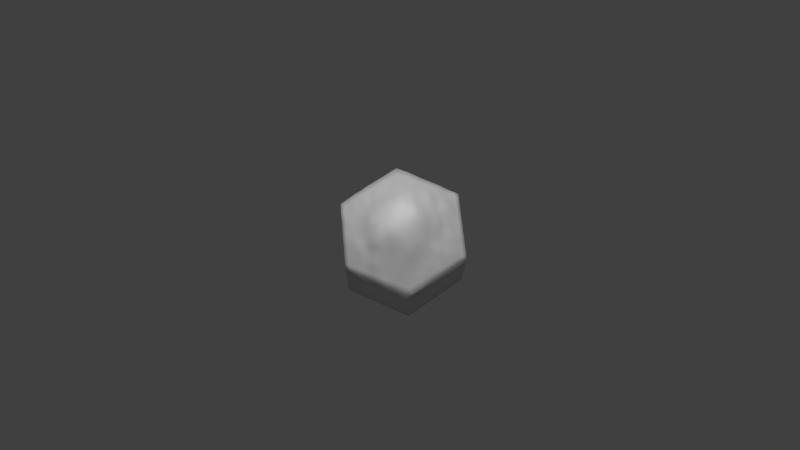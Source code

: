 # Source: hill1_hexagon.blend  (saved by Blender 2.70.0; exported with 4.5.12 LTS)
import bpy
from mathutils import Matrix  # noqa: F401  (used for matrix-valued properties, if any)

bpy.ops.wm.read_factory_settings(use_empty=True)
scene = bpy.context.scene
scene.name = 'Scene'

# ---- collections
col_collection_1 = bpy.data.collections.new('Collection 1'); scene.collection.children.link(col_collection_1)

# ---- materials (node trees are filled in below, after node groups)
mat_material = bpy.data.materials.new('Material')
mat_material.alpha_threshold = 0.0
mat_material.use_transparent_shadow = False
mat_material.roughness = 0.5
mat_material.specular_intensity = 0.2083
mat_material.line_color = (0.0, 0.0, 0.0, 1.0)

# ---- material node trees

# ---- world
world_world = bpy.data.worlds.new('World'); scene.world = world_world
world_world.color = (0.05088, 0.05088, 0.05088)
world_world.use_sun_shadow = False
world_world.sun_shadow_jitter_overblur = 0.0
world_world.cycles.sampling_method = 'MANUAL'
world_world.cycles.sample_map_resolution = 256

# ---- cameras
cam_camera = bpy.data.cameras.new('Camera')
cam_camera.clip_end = 100.0
cam_camera.lens = 35.0
cam_camera.sensor_width = 32.0
cam_camera.sensor_height = 18.0
cam_camera.ortho_scale = 7.314
cam_camera.dof.focus_distance = 0.0
cam_camera.dof.aperture_fstop = 128.0

# ---- lights
light_lamp = bpy.data.lights.new('Lamp', 'POINT')
light_lamp.transmission_factor = 0.0
light_lamp.cutoff_distance = 30.0
light_lamp.energy = 100.0
light_lamp.shadow_buffer_clip_start = 1.001
light_lamp.shadow_soft_size = 0.1
light_lamp.shadow_maximum_resolution = 0.006
light_lamp.use_absolute_resolution = True
light_lamp.cycles.use_multiple_importance_sampling = False

# ---- meshes
me_circle = bpy.data.meshes.new('Circle')
me_circle.from_pydata([(0.0, 1.0, 0.0), (-0.866, 0.5, 0.0), (-0.866, -0.5, 0.0), (8.742e-08, -1.0, 0.0), (0.868, -0.5011, -0.001751), (0.866, 0.5, 0.0), (-2.392e-05, 1.0, 1.0), (-0.866, 0.5, 1.0), (-0.8683, -0.5011, 1.008), (-3.632e-05, -1.0, 1.003), (0.8663, -0.5001, 1.003), (0.8671, 0.5004, 1.01), (-0.4337, 0.7509, 1.009), (-0.8669, -0.0001338, 1.007), (-0.4339, -0.7517, 1.017), (0.4351, -0.7539, 1.018), (0.8702, 0.0002238, 1.033), (0.4357, 0.7538, 1.022), (0.0004803, -0.005243, 1.351), (0.4435, -0.000362, 1.215), (-0.4385, -0.003028, 1.144), (-0.2188, 0.8789, 1.015), (-0.8666, 0.2501, 1.003), (-0.6506, -0.6265, 1.015), (0.2166, -0.8759, 1.009), (0.8683, -0.2501, 1.018), (0.6531, 0.6295, 1.029), (-0.00115, -0.5096, 1.173), (-0.65, 0.6256, 1.006), (-0.8664, -0.2501, 1.005), (-0.2184, -0.8788, 1.018), (0.6522, -0.6292, 1.021), (0.8697, 0.2503, 1.03), (0.2166, 0.8752, 1.003), (0.0005643, 0.5031, 1.124), (0.6551, 0.0004565, 1.086), (0.2256, -0.00245, 1.334), (0.4395, 0.3774, 1.129), (0.4368, -0.3786, 1.105), (-0.2233, -0.0058, 1.299), (-0.6521, -0.0009447, 1.063), (-0.4355, 0.3764, 1.087), (-0.4368, -0.3799, 1.137), (0.6522, -0.3133, 1.046), (-0.2208, -0.4462, 1.181), (0.6549, 0.3137, 1.099), (0.2211, 0.4405, 1.13), (0.2187, -0.4455, 1.167), (-0.2183, 0.4399, 1.096), (-0.6508, 0.3131, 1.031), (-0.6525, -0.3141, 1.076), (-0.1091, 0.9389, 1.006), (-0.8661, 0.3751, 1.001), (-0.7582, -0.5628, 1.004), (0.1082, -0.938, 1.006), (0.8703, -0.3758, 1.018), (0.7592, 0.5636, 1.016), (-0.0002601, -0.753, 1.06), (-0.7581, 0.5629, 1.004), (-0.8668, -0.3754, 1.004), (-0.109, -0.9402, 1.013), (0.7588, -0.5629, 1.01), (0.8703, 0.3758, 1.028), (0.1082, 0.9375, 1.001), (-0.0002216, 0.7509, 1.027), (0.7635, 0.0003691, 1.06), (0.114, -0.003632, 1.36), (0.4364, 0.5648, 1.077), (0.4405, -0.1906, 1.195), (-0.1121, -0.006004, 1.339), (-0.7603, -0.0004798, 1.024), (-0.4355, 0.566, 1.04), (-0.4386, -0.1925, 1.148), (-0.3253, 0.8132, 1.008), (-0.8669, 0.125, 1.005), (-0.5426, -0.6897, 1.021), (0.3257, -0.8148, 1.016), (0.8675, -0.1249, 1.02), (0.5427, 0.6886, 1.017), (-0.001932, -0.2623, 1.338), (-0.5429, 0.6899, 1.015), (-0.8662, -0.1251, 1.004), (-0.3252, -0.8136, 1.013), (0.5419, -0.6885, 1.013), (0.8689, 0.1253, 1.029), (0.3273, 0.8165, 1.017), (0.00193, 0.2523, 1.253), (0.5495, 0.0002665, 1.146), (0.3359, -0.001314, 1.286), (0.4439, 0.1899, 1.218), (0.4343, -0.5648, 1.051), (-0.3319, -0.00442, 1.223), (-0.5454, -0.001834, 1.094), (-0.4368, 0.1872, 1.094), (-0.4358, -0.5669, 1.084), (0.7609, -0.2815, 1.031), (0.5448, -0.3456, 1.071), (0.654, -0.1566, 1.077), (0.6513, -0.4697, 1.038), (-0.1116, -0.4788, 1.204), (-0.3292, -0.4131, 1.146), (-0.2244, -0.23, 1.292), (-0.2187, -0.6613, 1.076), (0.7645, 0.2819, 1.071), (0.5471, 0.3455, 1.101), (0.6525, 0.4698, 1.052), (0.6561, 0.1572, 1.112), (0.3309, 0.409, 1.138), (0.1109, 0.4718, 1.131), (0.2183, 0.6583, 1.047), (0.2255, 0.2214, 1.26), (0.3281, -0.4121, 1.14), (0.1089, -0.4781, 1.175), (0.2224, -0.2278, 1.275), (0.2177, -0.6611, 1.059), (-0.1089, 0.4718, 1.123), (-0.3271, 0.408, 1.084), (-0.2179, 0.6586, 1.04), (-0.2204, 0.2197, 1.205), (-0.543, 0.3446, 1.06), (-0.7595, 0.2816, 1.019), (-0.6518, 0.4721, 1.04), (-0.6515, 0.1561, 1.057), (-0.5441, -0.3465, 1.078), (-0.7608, -0.2818, 1.036), (-0.6525, -0.1577, 1.055), (-0.6506, -0.4697, 1.032), (0.7593, -0.4224, 1.018), (-0.1091, -0.7067, 1.059), (0.7636, 0.1411, 1.069), (0.3366, 0.2059, 1.259), (0.3258, -0.6126, 1.062), (-0.1101, 0.2363, 1.24), (-0.544, 0.1716, 1.06), (-0.544, -0.5194, 1.058), (0.7621, -0.1407, 1.05), (0.5475, -0.1732, 1.125), (0.5427, -0.5171, 1.061), (-0.1144, -0.2471, 1.328), (-0.3318, -0.2109, 1.217), (-0.3275, -0.6143, 1.073), (0.7621, 0.4235, 1.043), (0.5452, 0.5184, 1.065), (0.5494, 0.1735, 1.15), (0.3275, 0.6117, 1.055), (0.1094, 0.7053, 1.04), (0.1142, 0.2371, 1.276), (0.3321, -0.2087, 1.223), (0.1113, -0.2461, 1.322), (0.1083, -0.7066, 1.048), (-0.1089, 0.7045, 1.032), (-0.3262, 0.6115, 1.046), (-0.3292, 0.2033, 1.15), (-0.5428, 0.5177, 1.035), (-0.7596, 0.4232, 1.016), (-0.7618, 0.1407, 1.03), (-0.5455, -0.1748, 1.103), (-0.7596, -0.1412, 1.023), (-0.7594, -0.4227, 1.015), (-0.0542, 0.9688, 1.001), (-0.8661, 0.4375, 1.001), (-0.8139, -0.5322, 1.008), (0.05409, -0.9691, 1.004), (0.868, -0.438, 1.009), (0.813, 0.5316, 1.012), (-0.0003595, -0.8772, 1.017), (-0.812, 0.5313, 1.001), (-0.8683, -0.4386, 1.009), (-0.05435, -0.9698, 1.006), (0.8125, -0.5314, 1.006), (0.8683, 0.4384, 1.018), (0.05408, 0.9688, 1.001), (-0.0002357, 0.8753, 1.007), (0.8181, 0.0002997, 1.049), (0.05735, -0.004427, 1.359), (0.4354, 0.6586, 1.036), (0.4425, -0.09567, 1.216), (-0.05601, -0.005769, 1.345), (-0.814, -0.0003118, 1.016), (-0.4356, 0.6601, 1.028), (-0.4391, -0.09813, 1.164), (-0.3794, 0.7818, 1.008), (-0.8665, 0.06243, 1.004), (-0.4881, -0.7205, 1.017), (0.3797, -0.7832, 1.014), (0.8685, -0.06233, 1.026), (0.489, 0.7208, 1.018), (-0.001384, -0.1349, 1.361), (-0.4887, 0.721, 1.014), (-0.8665, -0.06263, 1.005), (-0.3793, -0.7823, 1.014), (0.4893, -0.7226, 1.019), (0.87, 0.06276, 1.033), (0.3826, 0.787, 1.024), (0.002097, 0.1246, 1.325), (0.4966, 7.16e-06, 1.183), (0.39, -0.0008076, 1.253), (0.444, 0.09497, 1.216), (0.4344, -0.6588, 1.025), (-0.3852, -0.003695, 1.176), (-0.492, -0.002423, 1.127), (-0.4377, 0.09226, 1.128), (-0.4355, -0.6604, 1.044), (0.8163, -0.2658, 1.031), (0.4909, -0.362, 1.087), (0.6546, -0.07808, 1.091), (0.6514, -0.3915, 1.047), (-0.05639, -0.4944, 1.192), (-0.3831, -0.3965, 1.146), (-0.2256, -0.1191, 1.315), (-0.2196, -0.5536, 1.138), (0.8186, 0.2661, 1.053), (0.4933, 0.3614, 1.11), (0.6533, 0.5508, 1.037), (0.6559, 0.2353, 1.12), (0.3853, 0.3932, 1.136), (0.05569, 0.4875, 1.131), (0.2179, 0.7678, 1.024), (0.2233, 0.3314, 1.192), (0.3826, -0.3954, 1.127), (0.05381, -0.494, 1.174), (0.224, -0.1153, 1.306), (0.2174, -0.5526, 1.095), (-0.05425, 0.4876, 1.125), (-0.3814, 0.3922, 1.084), (-0.2184, 0.7689, 1.027), (-0.2195, 0.3306, 1.152), (-0.4893, 0.3606, 1.081), (-0.8136, 0.2658, 1.011), (-0.6511, 0.5493, 1.021), (-0.651, 0.2345, 1.038), (-0.4904, -0.3631, 1.108), (-0.8137, -0.2659, 1.017), (-0.6521, -0.07935, 1.057), (-0.6514, -0.392, 1.055), (-0.1644, 0.9096, 1.011), (-0.8661, 0.3125, 1.001), (-0.7039, -0.594, 1.005), (0.1624, -0.9069, 1.008), (0.8705, -0.3131, 1.02), (0.7064, 0.597, 1.024), (-0.0005388, -0.6312, 1.109), (-0.7042, 0.5946, 1.007), (-0.8663, -0.3126, 1.003), (-0.1643, -0.9108, 1.019), (0.7054, -0.5959, 1.014), (0.8706, 0.3129, 1.031), (0.1623, 0.9063, 1.001), (0.0002498, 0.6268, 1.058), (0.7082, 0.0004338, 1.069), (0.17, -0.003004, 1.348), (0.4377, 0.471, 1.119), (0.4386, -0.2849, 1.146), (-0.1679, -0.006033, 1.32), (-0.7064, -0.0006918, 1.044), (-0.4348, 0.4703, 1.051), (-0.438, -0.2865, 1.142), (-0.2721, 0.846, 1.012), (-0.8674, 0.1876, 1.008), (-0.5971, -0.6589, 1.024), (0.2713, -0.8457, 1.014), (0.8685, -0.1875, 1.021), (0.598, 0.6592, 1.024), (-0.001835, -0.3887, 1.274), (-0.5961, 0.6572, 1.008), (-0.8663, -0.1876, 1.004), (-0.2721, -0.8467, 1.017), (0.5968, -0.6584, 1.018), (0.869, 0.1878, 1.028), (0.2719, 0.8459, 1.01), (0.001223, 0.3785, 1.195), (0.6023, 0.0004121, 1.11), (0.281, -0.001884, 1.313), (0.4417, 0.2838, 1.181), (0.4353, -0.4718, 1.072), (-0.2778, -0.005287, 1.263), (-0.5986, -0.001316, 1.072), (-0.4361, 0.282, 1.085), (-0.4361, -0.4732, 1.108), (0.7061, -0.2973, 1.037), (0.5985, -0.3294, 1.059), (0.6532, -0.235, 1.062), (0.6522, -0.5502, 1.03), (-0.1665, -0.4627, 1.204), (-0.275, -0.4296, 1.155), (-0.2223, -0.3382, 1.228), (-0.2184, -0.7698, 1.037), (0.7096, 0.2977, 1.088), (0.6008, 0.3296, 1.1), (0.6538, 0.392, 1.074), (0.6558, 0.07891, 1.094), (0.2761, 0.4248, 1.133), (0.1661, 0.4561, 1.13), (0.2192, 0.549, 1.09), (0.2265, 0.1101, 1.319), (0.2734, -0.4288, 1.148), (0.1638, -0.4619, 1.174), (0.2206, -0.3378, 1.233), (0.2195, -0.7723, 1.045), (-0.1636, 0.4559, 1.113), (-0.2728, 0.4239, 1.092), (-0.2176, 0.5489, 1.057), (-0.2214, 0.1072, 1.244), (-0.5968, 0.3288, 1.044), (-0.7049, 0.2974, 1.023), (-0.6517, 0.3928, 1.041), (-0.6515, 0.07756, 1.046), (-0.5982, -0.3303, 1.074), (-0.7072, -0.2979, 1.067), (-0.6531, -0.2359, 1.074), (-0.6505, -0.5482, 1.018), (0.815, -0.3991, 1.016), (0.7055, -0.4461, 1.031), (0.7596, -0.3519, 1.021), (0.7592, -0.4927, 1.016), (-0.05465, -0.73, 1.066), (-0.1638, -0.6839, 1.061), (-0.1102, -0.593, 1.135), (-0.1097, -0.8252, 1.033), (0.8168, 0.1332, 1.049), (0.71, 0.1491, 1.094), (0.764, 0.2114, 1.072), (0.7636, 0.07078, 1.062), (0.3911, 0.1981, 1.252), (0.2812, 0.2136, 1.256), (0.3334, 0.3077, 1.19), (0.337, 0.1027, 1.287), (0.3801, -0.5887, 1.057), (0.2718, -0.637, 1.057), (0.3266, -0.5125, 1.094), (0.3266, -0.7151, 1.034), (-0.05416, 0.2443, 1.246), (-0.1655, 0.2281, 1.228), (-0.1096, 0.3549, 1.181), (-0.1105, 0.1155, 1.285), (-0.4904, 0.1794, 1.076), (-0.5976, 0.1638, 1.057), (-0.5435, 0.2581, 1.054), (-0.5445, 0.08494, 1.069), (-0.4898, -0.5429, 1.073), (-0.597, -0.4941, 1.037), (-0.5435, -0.4322, 1.061), (-0.5444, -0.6063, 1.051), (0.8152, -0.1328, 1.034), (0.7079, -0.1486, 1.063), (0.7621, -0.07011, 1.055), (0.7635, -0.2111, 1.048), (0.6007, -0.1648, 1.1), (0.4941, -0.1818, 1.162), (0.5487, -0.08652, 1.138), (0.5461, -0.2595, 1.094), (0.5967, -0.493, 1.04), (0.4885, -0.5407, 1.067), (0.5435, -0.4313, 1.054), (0.5427, -0.6035, 1.041), (-0.05826, -0.2547, 1.337), (-0.1699, -0.2391, 1.32), (-0.1144, -0.128, 1.361), (-0.1129, -0.3635, 1.261), (-0.2783, -0.2204, 1.255), (-0.3853, -0.2017, 1.181), (-0.3327, -0.1083, 1.24), (-0.3306, -0.3123, 1.178), (-0.273, -0.6377, 1.073), (-0.3819, -0.591, 1.08), (-0.3283, -0.5137, 1.124), (-0.3267, -0.7147, 1.041), (0.8168, 0.3998, 1.037), (0.7072, 0.4466, 1.049), (0.7603, 0.4932, 1.025), (0.7641, 0.353, 1.058), (0.599, 0.4944, 1.054), (0.4909, 0.5417, 1.082), (0.5448, 0.6052, 1.043), (0.5458, 0.4314, 1.082), (0.6025, 0.1653, 1.125), (0.4966, 0.1816, 1.187), (0.5484, 0.2596, 1.125), (0.5497, 0.08699, 1.144), (0.382, 0.5883, 1.061), (0.2726, 0.6346, 1.05), (0.3272, 0.7141, 1.03), (0.3288, 0.5101, 1.094), (0.1641, 0.6823, 1.048), (0.05432, 0.7277, 1.03), (0.1084, 0.821, 1.011), (0.1097, 0.5881, 1.085), (0.17, 0.2293, 1.271), (0.05814, 0.2447, 1.267), (0.1124, 0.3549, 1.19), (0.1152, 0.1178, 1.337), (0.3865, -0.1996, 1.202), (0.2774, -0.2181, 1.253), (0.3347, -0.1053, 1.267), (0.33, -0.3111, 1.201), (0.1671, -0.2375, 1.303), (0.05476, -0.2543, 1.329), (0.112, -0.1252, 1.352), (0.1098, -0.3635, 1.253), (0.163, -0.6839, 1.06), (0.05397, -0.7298, 1.055), (0.1083, -0.5922, 1.105), (0.1083, -0.8219, 1.019), (-0.05449, 0.7276, 1.029), (-0.1634, 0.6816, 1.035), (-0.1093, 0.822, 1.015), (-0.1087, 0.588, 1.056), (-0.2721, 0.6352, 1.045), (-0.3807, 0.5884, 1.043), (-0.3261, 0.7131, 1.021), (-0.3264, 0.5097, 1.06), (-0.275, 0.2114, 1.181), (-0.3831, 0.1952, 1.117), (-0.3282, 0.3061, 1.118), (-0.3305, 0.09966, 1.189), (-0.4894, 0.5422, 1.037), (-0.5973, 0.4951, 1.041), (-0.5435, 0.6049, 1.024), (-0.5427, 0.4311, 1.058), (-0.7063, 0.4482, 1.033), (-0.8128, 0.399, 1.007), (-0.7588, 0.4933, 1.01), (-0.7594, 0.3525, 1.014), (-0.7071, 0.1484, 1.048), (-0.8151, 0.1329, 1.019), (-0.7617, 0.2111, 1.031), (-0.7606, 0.07004, 1.024), (-0.492, -0.1836, 1.12), (-0.5988, -0.1661, 1.077), (-0.5458, -0.08849, 1.106), (-0.5449, -0.2608, 1.091), (-0.7062, -0.1493, 1.036), (-0.8126, -0.1331, 1.01), (-0.7599, -0.07088, 1.024), (-0.761, -0.2115, 1.034), (-0.7047, -0.446, 1.025), (-0.8137, -0.3993, 1.01), (-0.7594, -0.3521, 1.025), (-0.7596, -0.4931, 1.011), (0.813, -0.4652, 1.01), (-0.05492, -0.8514, 1.028), (0.8172, 0.06676, 1.047), (0.3909, 0.09891, 1.254), (0.3797, -0.6856, 1.027), (-0.0544, 0.12, 1.308), (-0.4911, 0.08863, 1.104), (-0.4899, -0.6333, 1.047), (0.8176, -0.1993, 1.041), (0.5996, -0.2472, 1.078), (0.5979, -0.5778, 1.043), (-0.05744, -0.3762, 1.27), (-0.2766, -0.3253, 1.204), (-0.2723, -0.7418, 1.041), (0.8188, 0.3329, 1.049), (0.5997, 0.4115, 1.084), (0.6025, 0.08297, 1.112), (0.3834, 0.4906, 1.111), (0.1645, 0.5686, 1.083), (0.171, 0.114, 1.334), (0.3844, -0.2979, 1.168), (0.1655, -0.351, 1.249), (0.163, -0.7956, 1.027), (-0.05424, 0.6075, 1.056), (-0.2721, 0.5293, 1.06), (-0.2761, 0.1033, 1.221), (-0.4887, 0.4506, 1.061), (-0.7058, 0.3727, 1.027), (-0.7058, 0.07384, 1.037), (-0.4914, -0.2736, 1.111), (-0.7076, -0.2236, 1.054), (-0.7041, -0.5199, 1.009), (0.8166, -0.3327, 1.024), (0.7053, -0.3716, 1.034), (0.7056, -0.5209, 1.021), (-0.05521, -0.6122, 1.119), (-0.165, -0.5734, 1.14), (-0.1642, -0.7975, 1.033), (0.8174, 0.1996, 1.049), (0.71, 0.2233, 1.097), (0.7093, 0.07485, 1.079), (0.3879, 0.2959, 1.196), (0.2785, 0.3196, 1.187), (0.282, 0.1064, 1.299), (0.3811, -0.4922, 1.086), (0.272, -0.5326, 1.094), (0.2738, -0.7452, 1.043), (-0.05416, 0.3668, 1.199), (-0.1648, 0.3428, 1.161), (-0.1662, 0.1113, 1.263), (-0.4898, 0.27, 1.067), (-0.5972, 0.2462, 1.044), (-0.5979, 0.08126, 1.05), (-0.4899, -0.4528, 1.087), (-0.5974, -0.412, 1.058), (-0.5981, -0.5782, 1.042), (0.8165, -0.0662, 1.041), (0.7076, -0.07406, 1.071), (0.7079, -0.2231, 1.052), (0.6016, -0.08222, 1.11), (0.4956, -0.09101, 1.182), (0.4924, -0.2721, 1.115), (0.5975, -0.4114, 1.047), (0.4895, -0.4514, 1.068), (0.4882, -0.6305, 1.028), (-0.05818, -0.1318, 1.364), (-0.1703, -0.1238, 1.347), (-0.1678, -0.3509, 1.252), (-0.2791, -0.1137, 1.272), (-0.386, -0.1031, 1.199), (-0.3843, -0.2993, 1.155), (-0.2741, -0.5337, 1.127), (-0.3824, -0.4936, 1.125), (-0.3812, -0.6878, 1.043), (0.8147, 0.466, 1.024), (0.7058, 0.5209, 1.026), (0.7081, 0.3725, 1.061), (0.5996, 0.5788, 1.043), (0.4893, 0.6303, 1.037), (0.492, 0.4514, 1.103), (0.6019, 0.2475, 1.123), (0.4951, 0.2717, 1.147), (0.4969, 0.09099, 1.182), (0.3818, 0.6872, 1.037), (0.2725, 0.7408, 1.026), (0.274, 0.5295, 1.089), (0.1633, 0.7947, 1.019), (0.05393, 0.848, 1.009), (0.05494, 0.6076, 1.084), (0.1679, 0.3431, 1.194), (0.05677, 0.3667, 1.186), (0.05878, 0.1213, 1.335), (0.3891, -0.1005, 1.248), (0.2795, -0.1103, 1.285), (0.2754, -0.3243, 1.219), (0.1681, -0.1204, 1.324), (0.05548, -0.13, 1.361), (0.05401, -0.3761, 1.267), (0.1628, -0.5724, 1.094), (0.05388, -0.6119, 1.113), (0.05413, -0.849, 1.017), (-0.05451, 0.8481, 1.012), (-0.1643, 0.7962, 1.023), (-0.1631, 0.5685, 1.056), (-0.2726, 0.7416, 1.027), (-0.3803, 0.6856, 1.02), (-0.3807, 0.4901, 1.049), (-0.274, 0.3184, 1.139), (-0.3822, 0.294, 1.099), (-0.3842, 0.09589, 1.149), (-0.4902, 0.6336, 1.032), (-0.5968, 0.5763, 1.018), (-0.5969, 0.412, 1.049), (-0.7053, 0.522, 1.02), (-0.8123, 0.4651, 1.003), (-0.8125, 0.3323, 1.005), (-0.7067, 0.2228, 1.039), (-0.8154, 0.1994, 1.021), (-0.8139, 0.06623, 1.015), (-0.4925, -0.09329, 1.139), (-0.5989, -0.0838, 1.073), (-0.5987, -0.2483, 1.088), (-0.7057, -0.07505, 1.038), (-0.8135, -0.06675, 1.014), (-0.8135, -0.1995, 1.016), (-0.7054, -0.372, 1.043), (-0.8129, -0.3323, 1.011), (-0.8144, -0.466, 1.011)], [], [(5, 0, 6, 171, 63, 247, 33, 269, 85, 193, 17, 186, 78, 262, 26, 240, 56, 164, 11), (4, 5, 11, 170, 62, 246, 32, 268, 84, 192, 16, 185, 77, 261, 25, 239, 55, 163, 10), (3, 4, 10, 169, 61, 245, 31, 267, 83, 191, 15, 184, 76, 260, 24, 238, 54, 162, 9), (2, 3, 9, 168, 60, 244, 30, 266, 82, 190, 14, 183, 75, 259, 23, 237, 53, 161, 8), (1, 2, 8, 167, 59, 243, 29, 265, 81, 189, 13, 182, 74, 258, 22, 236, 52, 160, 7), (0, 1, 7, 166, 58, 242, 28, 264, 80, 188, 12, 181, 73, 257, 21, 235, 51, 159, 6), (1, 0, 5), (2, 1, 5), (2, 5, 4), (2, 4, 3), (439, 169, 10, 163), (440, 168, 9, 165), (441, 173, 16, 192), (442, 196, 19, 197), (443, 184, 15, 198), (444, 177, 18, 194), (445, 200, 20, 201), (446, 183, 14, 202), (447, 203, 25, 261), (448, 280, 43, 281), (449, 267, 31, 282), (450, 207, 27, 263), (451, 284, 44, 285), (452, 266, 30, 286), (453, 211, 32, 246), (454, 288, 45, 289), (455, 271, 35, 290), (456, 215, 37, 251), (457, 292, 46, 293), (458, 250, 36, 294), (459, 219, 38, 252), (460, 296, 47, 297), (461, 238, 24, 298), (462, 223, 34, 248), (463, 300, 48, 301), (464, 275, 39, 302), (465, 227, 41, 255), (466, 304, 49, 305), (467, 254, 40, 306), (468, 231, 42, 256), (469, 308, 50, 309), (470, 237, 23, 310), (471, 311, 55, 239), (472, 312, 127, 313), (473, 245, 61, 314), (474, 315, 57, 241), (475, 316, 128, 317), (476, 244, 60, 318), (477, 319, 84, 268), (478, 320, 129, 321), (479, 249, 65, 322), (480, 323, 89, 273), (481, 324, 130, 325), (482, 272, 88, 326), (483, 327, 90, 274), (484, 328, 131, 329), (485, 260, 76, 330), (486, 331, 86, 270), (487, 332, 132, 333), (488, 253, 69, 334), (489, 335, 93, 277), (490, 336, 133, 337), (491, 276, 92, 338), (492, 339, 94, 278), (493, 340, 134, 341), (494, 259, 75, 342), (495, 343, 77, 185), (496, 344, 135, 345), (497, 279, 95, 346), (498, 347, 97, 205), (499, 348, 136, 349), (500, 204, 96, 350), (501, 351, 98, 206), (502, 352, 137, 353), (503, 191, 83, 354), (504, 355, 79, 187), (505, 356, 138, 357), (506, 283, 99, 358), (507, 359, 101, 209), (508, 360, 139, 361), (509, 208, 100, 362), (510, 363, 102, 210), (511, 364, 140, 365), (512, 190, 82, 366), (513, 367, 62, 170), (514, 368, 141, 369), (515, 287, 103, 370), (516, 371, 105, 213), (517, 372, 142, 373), (518, 212, 104, 374), (519, 375, 106, 214), (520, 376, 143, 377), (521, 195, 87, 378), (522, 379, 67, 175), (523, 380, 144, 381), (524, 291, 107, 382), (525, 383, 109, 217), (526, 384, 145, 385), (527, 216, 108, 386), (528, 387, 110, 218), (529, 388, 146, 389), (530, 174, 66, 390), (531, 391, 68, 176), (532, 392, 147, 393), (533, 295, 111, 394), (534, 395, 113, 221), (535, 396, 148, 397), (536, 220, 112, 398), (537, 399, 114, 222), (538, 400, 149, 401), (539, 162, 54, 402), (540, 403, 64, 172), (541, 404, 150, 405), (542, 299, 115, 406), (543, 407, 117, 225), (544, 408, 151, 409), (545, 224, 116, 410), (546, 411, 118, 226), (547, 412, 152, 413), (548, 199, 91, 414), (549, 415, 71, 179), (550, 416, 153, 417), (551, 303, 119, 418), (552, 419, 121, 229), (553, 420, 154, 421), (554, 228, 120, 422), (555, 423, 122, 230), (556, 424, 155, 425), (557, 178, 70, 426), (558, 427, 72, 180), (559, 428, 156, 429), (560, 307, 123, 430), (561, 431, 125, 233), (562, 432, 157, 433), (563, 232, 124, 434), (564, 435, 126, 234), (565, 436, 158, 437), (566, 161, 53, 438), (311, 439, 163, 55), (127, 314, 439, 311), (314, 61, 169, 439), (315, 440, 165, 57), (128, 318, 440, 315), (318, 60, 168, 440), (319, 441, 192, 84), (129, 322, 441, 319), (322, 65, 173, 441), (323, 442, 197, 89), (130, 326, 442, 323), (326, 88, 196, 442), (327, 443, 198, 90), (131, 330, 443, 327), (330, 76, 184, 443), (331, 444, 194, 86), (132, 334, 444, 331), (334, 69, 177, 444), (335, 445, 201, 93), (133, 338, 445, 335), (338, 92, 200, 445), (339, 446, 202, 94), (134, 342, 446, 339), (342, 75, 183, 446), (343, 447, 261, 77), (135, 346, 447, 343), (346, 95, 203, 447), (347, 448, 281, 97), (136, 350, 448, 347), (350, 96, 280, 448), (351, 449, 282, 98), (137, 354, 449, 351), (354, 83, 267, 449), (355, 450, 263, 79), (138, 358, 450, 355), (358, 99, 207, 450), (359, 451, 285, 101), (139, 362, 451, 359), (362, 100, 284, 451), (363, 452, 286, 102), (140, 366, 452, 363), (366, 82, 266, 452), (367, 453, 246, 62), (141, 370, 453, 367), (370, 103, 211, 453), (371, 454, 289, 105), (142, 374, 454, 371), (374, 104, 288, 454), (375, 455, 290, 106), (143, 378, 455, 375), (378, 87, 271, 455), (379, 456, 251, 67), (144, 382, 456, 379), (382, 107, 215, 456), (383, 457, 293, 109), (145, 386, 457, 383), (386, 108, 292, 457), (387, 458, 294, 110), (146, 390, 458, 387), (390, 66, 250, 458), (391, 459, 252, 68), (147, 394, 459, 391), (394, 111, 219, 459), (395, 460, 297, 113), (148, 398, 460, 395), (398, 112, 296, 460), (399, 461, 298, 114), (149, 402, 461, 399), (402, 54, 238, 461), (403, 462, 248, 64), (150, 406, 462, 403), (406, 115, 223, 462), (407, 463, 301, 117), (151, 410, 463, 407), (410, 116, 300, 463), (411, 464, 302, 118), (152, 414, 464, 411), (414, 91, 275, 464), (415, 465, 255, 71), (153, 418, 465, 415), (418, 119, 227, 465), (419, 466, 305, 121), (154, 422, 466, 419), (422, 120, 304, 466), (423, 467, 306, 122), (155, 426, 467, 423), (426, 70, 254, 467), (427, 468, 256, 72), (156, 430, 468, 427), (430, 123, 231, 468), (431, 469, 309, 125), (157, 434, 469, 431), (434, 124, 308, 469), (435, 470, 310, 126), (158, 438, 470, 435), (438, 53, 237, 470), (203, 471, 239, 25), (95, 313, 471, 203), (313, 127, 311, 471), (279, 472, 313, 95), (43, 206, 472, 279), (206, 98, 312, 472), (312, 473, 314, 127), (98, 282, 473, 312), (282, 31, 245, 473), (207, 474, 241, 27), (99, 317, 474, 207), (317, 128, 315, 474), (283, 475, 317, 99), (44, 210, 475, 283), (210, 102, 316, 475), (316, 476, 318, 128), (102, 286, 476, 316), (286, 30, 244, 476), (211, 477, 268, 32), (103, 321, 477, 211), (321, 129, 319, 477), (287, 478, 321, 103), (45, 214, 478, 287), (214, 106, 320, 478), (320, 479, 322, 129), (106, 290, 479, 320), (290, 35, 249, 479), (215, 480, 273, 37), (107, 325, 480, 215), (325, 130, 323, 480), (291, 481, 325, 107), (46, 218, 481, 291), (218, 110, 324, 481), (324, 482, 326, 130), (110, 294, 482, 324), (294, 36, 272, 482), (219, 483, 274, 38), (111, 329, 483, 219), (329, 131, 327, 483), (295, 484, 329, 111), (47, 222, 484, 295), (222, 114, 328, 484), (328, 485, 330, 131), (114, 298, 485, 328), (298, 24, 260, 485), (223, 486, 270, 34), (115, 333, 486, 223), (333, 132, 331, 486), (299, 487, 333, 115), (48, 226, 487, 299), (226, 118, 332, 487), (332, 488, 334, 132), (118, 302, 488, 332), (302, 39, 253, 488), (227, 489, 277, 41), (119, 337, 489, 227), (337, 133, 335, 489), (303, 490, 337, 119), (49, 230, 490, 303), (230, 122, 336, 490), (336, 491, 338, 133), (122, 306, 491, 336), (306, 40, 276, 491), (231, 492, 278, 42), (123, 341, 492, 231), (341, 134, 339, 492), (307, 493, 341, 123), (50, 234, 493, 307), (234, 126, 340, 493), (340, 494, 342, 134), (126, 310, 494, 340), (310, 23, 259, 494), (173, 495, 185, 16), (65, 345, 495, 173), (345, 135, 343, 495), (249, 496, 345, 65), (35, 205, 496, 249), (205, 97, 344, 496), (344, 497, 346, 135), (97, 281, 497, 344), (281, 43, 279, 497), (271, 498, 205, 35), (87, 349, 498, 271), (349, 136, 347, 498), (195, 499, 349, 87), (19, 176, 499, 195), (176, 68, 348, 499), (348, 500, 350, 136), (68, 252, 500, 348), (252, 38, 204, 500), (280, 501, 206, 43), (96, 353, 501, 280), (353, 137, 351, 501), (204, 502, 353, 96), (38, 274, 502, 204), (274, 90, 352, 502), (352, 503, 354, 137), (90, 198, 503, 352), (198, 15, 191, 503), (177, 504, 187, 18), (69, 357, 504, 177), (357, 138, 355, 504), (253, 505, 357, 69), (39, 209, 505, 253), (209, 101, 356, 505), (356, 506, 358, 138), (101, 285, 506, 356), (285, 44, 283, 506), (275, 507, 209, 39), (91, 361, 507, 275), (361, 139, 359, 507), (199, 508, 361, 91), (20, 180, 508, 199), (180, 72, 360, 508), (360, 509, 362, 139), (72, 256, 509, 360), (256, 42, 208, 509), (284, 510, 210, 44), (100, 365, 510, 284), (365, 140, 363, 510), (208, 511, 365, 100), (42, 278, 511, 208), (278, 94, 364, 511), (364, 512, 366, 140), (94, 202, 512, 364), (202, 14, 190, 512), (164, 513, 170, 11), (56, 369, 513, 164), (369, 141, 367, 513), (240, 514, 369, 56), (26, 213, 514, 240), (213, 105, 368, 514), (368, 515, 370, 141), (105, 289, 515, 368), (289, 45, 287, 515), (262, 516, 213, 26), (78, 373, 516, 262), (373, 142, 371, 516), (186, 517, 373, 78), (17, 175, 517, 186), (175, 67, 372, 517), (372, 518, 374, 142), (67, 251, 518, 372), (251, 37, 212, 518), (288, 519, 214, 45), (104, 377, 519, 288), (377, 143, 375, 519), (212, 520, 377, 104), (37, 273, 520, 212), (273, 89, 376, 520), (376, 521, 378, 143), (89, 197, 521, 376), (197, 19, 195, 521), (193, 522, 175, 17), (85, 381, 522, 193), (381, 144, 379, 522), (269, 523, 381, 85), (33, 217, 523, 269), (217, 109, 380, 523), (380, 524, 382, 144), (109, 293, 524, 380), (293, 46, 291, 524), (247, 525, 217, 33), (63, 385, 525, 247), (385, 145, 383, 525), (171, 526, 385, 63), (6, 172, 526, 171), (172, 64, 384, 526), (384, 527, 386, 145), (64, 248, 527, 384), (248, 34, 216, 527), (292, 528, 218, 46), (108, 389, 528, 292), (389, 146, 387, 528), (216, 529, 389, 108), (34, 270, 529, 216), (270, 86, 388, 529), (388, 530, 390, 146), (86, 194, 530, 388), (194, 18, 174, 530), (196, 531, 176, 19), (88, 393, 531, 196), (393, 147, 391, 531), (272, 532, 393, 88), (36, 221, 532, 272), (221, 113, 392, 532), (392, 533, 394, 147), (113, 297, 533, 392), (297, 47, 295, 533), (250, 534, 221, 36), (66, 397, 534, 250), (397, 148, 395, 534), (174, 535, 397, 66), (18, 187, 535, 174), (187, 79, 396, 535), (396, 536, 398, 148), (79, 263, 536, 396), (263, 27, 220, 536), (296, 537, 222, 47), (112, 401, 537, 296), (401, 149, 399, 537), (220, 538, 401, 112), (27, 241, 538, 220), (241, 57, 400, 538), (400, 539, 402, 149), (57, 165, 539, 400), (165, 9, 162, 539), (159, 540, 172, 6), (51, 405, 540, 159), (405, 150, 403, 540), (235, 541, 405, 51), (21, 225, 541, 235), (225, 117, 404, 541), (404, 542, 406, 150), (117, 301, 542, 404), (301, 48, 299, 542), (257, 543, 225, 21), (73, 409, 543, 257), (409, 151, 407, 543), (181, 544, 409, 73), (12, 179, 544, 181), (179, 71, 408, 544), (408, 545, 410, 151), (71, 255, 545, 408), (255, 41, 224, 545), (300, 546, 226, 48), (116, 413, 546, 300), (413, 152, 411, 546), (224, 547, 413, 116), (41, 277, 547, 224), (277, 93, 412, 547), (412, 548, 414, 152), (93, 201, 548, 412), (201, 20, 199, 548), (188, 549, 179, 12), (80, 417, 549, 188), (417, 153, 415, 549), (264, 550, 417, 80), (28, 229, 550, 264), (229, 121, 416, 550), (416, 551, 418, 153), (121, 305, 551, 416), (305, 49, 303, 551), (242, 552, 229, 28), (58, 421, 552, 242), (421, 154, 419, 552), (166, 553, 421, 58), (7, 160, 553, 166), (160, 52, 420, 553), (420, 554, 422, 154), (52, 236, 554, 420), (236, 22, 228, 554), (304, 555, 230, 49), (120, 425, 555, 304), (425, 155, 423, 555), (228, 556, 425, 120), (22, 258, 556, 228), (258, 74, 424, 556), (424, 557, 426, 155), (74, 182, 557, 424), (182, 13, 178, 557), (200, 558, 180, 20), (92, 429, 558, 200), (429, 156, 427, 558), (276, 559, 429, 92), (40, 233, 559, 276), (233, 125, 428, 559), (428, 560, 430, 156), (125, 309, 560, 428), (309, 50, 307, 560), (254, 561, 233, 40), (70, 433, 561, 254), (433, 157, 431, 561), (178, 562, 433, 70), (13, 189, 562, 178), (189, 81, 432, 562), (432, 563, 434, 157), (81, 265, 563, 432), (265, 29, 232, 563), (308, 564, 234, 50), (124, 437, 564, 308), (437, 158, 435, 564), (232, 565, 437, 124), (29, 243, 565, 232), (243, 59, 436, 565), (436, 566, 438, 158), (59, 167, 566, 436), (167, 8, 161, 566)])
me_circle.polygons.foreach_set('use_smooth', [True] * 522)
_uv = me_circle.uv_layers.new(name='UVMap')
_uv.uv.foreach_set('vector', [0.8333, -0.091, 0.9999, -0.09103, 0.9999, 0.07555, 0.9869, 0.07806, 0.9869, 0.07783, 0.9868, 0.0776, 0.9562, 0.08115, 0.9562, 0.08107, 0.9561, 0.08099, 0.9561, 0.08091, 0.9561, 0.08082, 0.9561, 0.08074, 0.9561, 0.08062, 0.9498, 0.08094, 0.943, 0.08105, 0.9335, 0.08071, 0.9259, 0.07996, 0.9033, 0.07925, 0.8333, 0.07723, 0.6666, -0.09145, 0.8333, -0.091, 0.8333, 0.07723, 0.8241, 0.0796, 0.8186, 0.08088, 0.8131, 0.08196, 0.7713, 0.08523, 0.7713, 0.0845, 0.7713, 0.08435, 0.7712, 0.08421, 0.7712, 0.08406, 0.7712, 0.08391, 0.7712, 0.08377, 0.7712, 0.0834, 0.7712, 0.08304, 0.7581, 0.08224, 0.7102, 0.08098, 0.6938, 0.07876, 0.6667, 0.07581, 0.5, -0.09098, 0.6666, -0.09145, 0.6667, 0.07581, 0.6664, 0.07593, 0.666, 0.07603, 0.6657, 0.07613, 0.6656, 0.07618, 0.6654, 0.07621, 0.6652, 0.07624, 0.6652, 0.07626, 0.6651, 0.07627, 0.6651, 0.07627, 0.6646, 0.07632, 0.6634, 0.07645, 0.6627, 0.07649, 0.6586, 0.07692, 0.6482, 0.07767, 0.6187, 0.0786, 0.5001, 0.07604, 0.3334, -0.09085, 0.5, -0.09098, 0.5001, 0.07604, 0.4896, 0.07865, 0.4792, 0.0809, 0.4688, 0.08278, 0.466, 0.0832, 0.4575, 0.08363, 0.449, 0.08369, 0.4371, 0.08461, 0.4253, 0.08498, 0.4135, 0.08475, 0.4017, 0.08528, 0.3899, 0.08552, 0.3782, 0.08369, 0.3664, 0.08149, 0.3665, 0.08005, 0.3438, 0.077, 0.3333, 0.07702, 0.167, -0.09113, 0.3334, -0.09085, 0.3333, 0.07702, 0.1667, 0.07831, 0.1666, 0.07812, 0.1666, 0.0754, 0.1666, 0.0754, 0.1667, 0.0754, 0.1667, 0.0754, 0.1667, 0.0754, 0.1667, 0.0754, 0.1667, 0.0754, 0.1667, 0.0754, 0.1667, 0.0754, 0.1667, 0.0754, 0.1667, 0.0754, 0.1667, 0.0754, 0.1667, 0.0754, 0.1667, 0.0754, 0.0004514, -0.09142, 0.167, -0.09113, 0.1667, 0.0754, 0.000183, 0.07805, 0.0001579, 0.07795, 0.0001365, 0.07785, 0.0001269, 0.07779, 0.0001209, 0.07775, 0.0001137, 0.07771, 0.0001112, 0.07767, 0.0001119, 0.07763, 0.0001057, 0.07745, 0.0001118, 0.07745, 0.0001088, 0.07744, 0.0001123, 0.07727, 0.0001203, 0.07706, 0.0001347, 0.07691, 0.0001608, 0.0766, 0.0001637, 0.07515, 0.5907, -0.4694, 0.7352, -0.386, 0.7352, -0.2192, 0.4462, -0.386, 0.5907, -0.4694, 0.7352, -0.2192, 0.4462, -0.386, 0.7352, -0.2192, 0.5907, -0.1354, 0.4462, -0.386, 0.5907, -0.1354, 0.4462, -0.2192, 0.2583, 0.1575, 0.2292, 0.1577, 0.2429, 0.1339, 0.2703, 0.1334, 0.09441, 0.5393, 0.04178, 0.54, 0.02785, 0.5166, 0.08199, 0.5155, 0.4919, 0.1601, 0.4629, 0.1593, 0.4632, 0.1356, 0.4906, 0.1361, 0.5007, 0.3613, 0.4618, 0.3609, 0.4619, 0.3349, 0.5, 0.3356, 0.162, 0.3477, 0.1192, 0.3485, 0.1317, 0.324, 0.1732, 0.3239, 0.5081, 0.5337, 0.4599, 0.5327, 0.4601, 0.5123, 0.5082, 0.5118, 0.5063, 0.727, 0.4669, 0.7242, 0.4669, 0.7006, 0.5071, 0.7023, 0.1931, 0.7275, 0.1528, 0.7284, 0.1389, 0.7049, 0.1805, 0.7041, 0.3754, 0.158, 0.3461, 0.1574, 0.3531, 0.1338, 0.3807, 0.1343, 0.3542, 0.2541, 0.3179, 0.2527, 0.3246, 0.2289, 0.3592, 0.2299, 0.2103, 0.2534, 0.1736, 0.2529, 0.1869, 0.2288, 0.2217, 0.2287, 0.3199, 0.5355, 0.2639, 0.5362, 0.254, 0.5134, 0.3163, 0.5141, 0.3334, 0.6271, 0.2866, 0.6307, 0.2829, 0.6054, 0.3303, 0.6028, 0.1439, 0.6336, 0.09694, 0.6345, 0.08285, 0.6111, 0.1312, 0.6104, 0.6082, 0.1628, 0.5789, 0.1626, 0.5728, 0.138, 0.6002, 0.1387, 0.6407, 0.2596, 0.6049, 0.26, 0.5975, 0.237, 0.6328, 0.2358, 0.4968, 0.2568, 0.4619, 0.2563, 0.4619, 0.2316, 0.4956, 0.233, 0.6736, 0.3542, 0.6309, 0.3546, 0.6241, 0.331, 0.664, 0.3317, 0.7109, 0.4465, 0.6596, 0.4463, 0.6531, 0.4234, 0.7019, 0.4234, 0.503, 0.4503, 0.4607, 0.451, 0.4611, 0.4302, 0.5027, 0.4292, 0.3383, 0.3535, 0.2942, 0.3508, 0.2991, 0.3254, 0.3421, 0.3289, 0.3259, 0.4483, 0.2724, 0.4453, 0.2781, 0.4224, 0.3288, 0.4255, 0.116, 0.4436, 0.06695, 0.4447, 0.08012, 0.4207, 0.1275, 0.4188, 0.7306, 0.5415, 0.672, 0.5395, 0.6786, 0.5163, 0.7381, 0.5179, 0.6974, 0.635, 0.65, 0.6346, 0.6566, 0.6113, 0.706, 0.6116, 0.5071, 0.6257, 0.462, 0.6204, 0.4605, 0.596, 0.5077, 0.6021, 0.6629, 0.7282, 0.6236, 0.7278, 0.6299, 0.7047, 0.6727, 0.7053, 0.6305, 0.8238, 0.598, 0.8241, 0.6045, 0.8005, 0.6389, 0.7996, 0.501, 0.8243, 0.4686, 0.8237, 0.4684, 0.799, 0.5028, 0.8005, 0.3508, 0.7258, 0.3128, 0.7244, 0.3072, 0.6985, 0.3464, 0.6994, 0.3718, 0.8226, 0.3401, 0.82, 0.3333, 0.7969, 0.3665, 0.7976, 0.2412, 0.8237, 0.2088, 0.8233, 0.1952, 0.7992, 0.2294, 0.7998, 0.3166, 0.1566, 0.2873, 0.1569, 0.2979, 0.1327, 0.3254, 0.133, 0.2993, 0.2055, 0.267, 0.2053, 0.2771, 0.1812, 0.3077, 0.1812, 0.2341, 0.2049, 0.2011, 0.205, 0.2154, 0.1814, 0.2463, 0.1813, 0.2058, 0.5372, 0.15, 0.5384, 0.1394, 0.5149, 0.1961, 0.514, 0.2264, 0.5832, 0.1689, 0.5859, 0.159, 0.5625, 0.2173, 0.5602, 0.1185, 0.5869, 0.06878, 0.5875, 0.05537, 0.5636, 0.1064, 0.5631, 0.5499, 0.1615, 0.5209, 0.1611, 0.518, 0.1367, 0.5454, 0.1371, 0.5588, 0.2129, 0.5269, 0.2115, 0.5238, 0.1859, 0.5544, 0.1871, 0.4944, 0.209, 0.4621, 0.2077, 0.4625, 0.1835, 0.4931, 0.1844, 0.583, 0.3585, 0.5386, 0.3629, 0.5379, 0.3382, 0.5791, 0.3354, 0.597, 0.402, 0.5469, 0.4049, 0.5421, 0.3838, 0.5906, 0.3801, 0.5025, 0.4071, 0.4615, 0.4083, 0.4617, 0.3853, 0.5014, 0.3857, 0.2494, 0.3487, 0.2058, 0.3482, 0.2154, 0.3243, 0.2566, 0.3239, 0.2328, 0.3959, 0.1853, 0.3952, 0.1962, 0.3721, 0.2414, 0.3726, 0.1383, 0.3951, 0.09301, 0.3964, 0.1061, 0.3725, 0.1502, 0.3714, 0.6136, 0.5372, 0.5613, 0.5363, 0.5637, 0.5139, 0.6191, 0.515, 0.6095, 0.5856, 0.5562, 0.5811, 0.5586, 0.5586, 0.6117, 0.5613, 0.5085, 0.5794, 0.4601, 0.5743, 0.4597, 0.553, 0.5087, 0.5566, 0.5849, 0.7304, 0.5463, 0.7303, 0.5492, 0.7064, 0.5896, 0.7061, 0.5756, 0.7773, 0.5398, 0.7771, 0.5432, 0.7541, 0.5802, 0.7539, 0.5048, 0.7778, 0.4684, 0.7756, 0.4679, 0.7506, 0.5063, 0.754, 0.2736, 0.7259, 0.2341, 0.7261, 0.2245, 0.7019, 0.2662, 0.7008, 0.2899, 0.775, 0.2535, 0.7761, 0.2435, 0.7509, 0.2811, 0.7519, 0.2172, 0.7745, 0.1813, 0.7753, 0.1671, 0.7518, 0.2056, 0.7508, 0.4338, 0.1589, 0.4045, 0.1582, 0.4081, 0.1346, 0.4356, 0.1351, 0.4299, 0.2081, 0.3972, 0.2069, 0.4009, 0.1826, 0.4318, 0.1833, 0.3645, 0.2058, 0.3315, 0.2052, 0.3386, 0.1814, 0.37, 0.1816, 0.4266, 0.2568, 0.3909, 0.2563, 0.3937, 0.2311, 0.4282, 0.2326, 0.4249, 0.311, 0.3868, 0.3088, 0.3883, 0.2815, 0.4253, 0.2821, 0.3451, 0.3027, 0.305, 0.3009, 0.3113, 0.2766, 0.3493, 0.2781, 0.2822, 0.2526, 0.2469, 0.2528, 0.2569, 0.2292, 0.2909, 0.2295, 0.2656, 0.3004, 0.2273, 0.3009, 0.2369, 0.2777, 0.2738, 0.2761, 0.1855, 0.3006, 0.1452, 0.3001, 0.1598, 0.2768, 0.1988, 0.2771, 0.415, 0.5327, 0.371, 0.5335, 0.368, 0.5135, 0.4138, 0.5128, 0.4177, 0.5719, 0.3765, 0.5736, 0.3734, 0.5537, 0.4164, 0.5521, 0.3277, 0.5791, 0.2793, 0.5807, 0.2725, 0.5585, 0.3235, 0.5574, 0.4206, 0.6197, 0.3792, 0.6212, 0.378, 0.5961, 0.4191, 0.5943, 0.4243, 0.6708, 0.3831, 0.6736, 0.3808, 0.6472, 0.4224, 0.6439, 0.3412, 0.6762, 0.3005, 0.6757, 0.293, 0.6534, 0.3368, 0.6518, 0.2415, 0.6304, 0.1911, 0.6327, 0.1812, 0.609, 0.2347, 0.6063, 0.2587, 0.6765, 0.213, 0.679, 0.2014, 0.656, 0.2497, 0.6538, 0.1681, 0.6807, 0.125, 0.6813, 0.1111, 0.6578, 0.1559, 0.6573, 0.6673, 0.1634, 0.6378, 0.1631, 0.6277, 0.1393, 0.6554, 0.1398, 0.6914, 0.2107, 0.6578, 0.2113, 0.648, 0.1872, 0.6793, 0.1871, 0.6253, 0.2114, 0.5911, 0.2127, 0.585, 0.1876, 0.6165, 0.1872, 0.7156, 0.2581, 0.6786, 0.2583, 0.6679, 0.2351, 0.7037, 0.2343, 0.7392, 0.3059, 0.6964, 0.3074, 0.6881, 0.2823, 0.7272, 0.282, 0.657, 0.3075, 0.6187, 0.3062, 0.6121, 0.2829, 0.6498, 0.2825, 0.5681, 0.2609, 0.5325, 0.26, 0.5298, 0.236, 0.5631, 0.2379, 0.5775, 0.3086, 0.5366, 0.313, 0.5353, 0.2854, 0.574, 0.2838, 0.4993, 0.3099, 0.462, 0.31, 0.4619, 0.2832, 0.4983, 0.283, 0.7642, 0.3524, 0.7202, 0.3534, 0.7074, 0.3304, 0.7516, 0.3291, 0.7883, 0.3995, 0.7415, 0.3998, 0.7311, 0.3765, 0.7764, 0.3759, 0.6939, 0.4001, 0.6459, 0.4005, 0.638, 0.3777, 0.6848, 0.3771, 0.812, 0.4466, 0.7618, 0.4466, 0.7518, 0.4231, 0.8, 0.4231, 0.8358, 0.4938, 0.783, 0.4941, 0.7724, 0.4702, 0.824, 0.4704, 0.7263, 0.4936, 0.6715, 0.493, 0.6655, 0.4696, 0.7185, 0.4701, 0.6061, 0.447, 0.552, 0.4485, 0.5503, 0.4265, 0.6015, 0.4245, 0.6166, 0.4919, 0.5586, 0.4916, 0.5542, 0.47, 0.6116, 0.4694, 0.506, 0.491, 0.46, 0.4916, 0.4601, 0.4714, 0.5045, 0.4705, 0.4229, 0.3609, 0.3802, 0.356, 0.3853, 0.3347, 0.4239, 0.3363, 0.4195, 0.4055, 0.3763, 0.4036, 0.3776, 0.3791, 0.4212, 0.3833, 0.3326, 0.4028, 0.2817, 0.3978, 0.2882, 0.3747, 0.3362, 0.3796, 0.4172, 0.4496, 0.3733, 0.4501, 0.3744, 0.4268, 0.4183, 0.4278, 0.4155, 0.4928, 0.3697, 0.4928, 0.3721, 0.4721, 0.4169, 0.4724, 0.3192, 0.4924, 0.2598, 0.4905, 0.2661, 0.4679, 0.3211, 0.47, 0.2161, 0.4422, 0.1663, 0.4427, 0.1755, 0.4188, 0.2244, 0.4192, 0.2041, 0.4906, 0.1476, 0.4905, 0.1557, 0.4663, 0.2101, 0.4663, 0.09347, 0.4913, 0.04083, 0.4927, 0.05384, 0.4686, 0.1047, 0.4676, 0.836, 0.5407, 0.7834, 0.5411, 0.7933, 0.5176, 0.8478, 0.5172, 0.8135, 0.5884, 0.7638, 0.5882, 0.7736, 0.5647, 0.8248, 0.5645, 0.7144, 0.5882, 0.6608, 0.5865, 0.6656, 0.5626, 0.7225, 0.5648, 0.79, 0.6353, 0.7435, 0.6351, 0.7537, 0.6117, 0.8016, 0.6118, 0.7666, 0.6822, 0.7236, 0.682, 0.7332, 0.6584, 0.7782, 0.6588, 0.6814, 0.6823, 0.6369, 0.6816, 0.6439, 0.6583, 0.6889, 0.6584, 0.601, 0.6323, 0.5534, 0.6293, 0.555, 0.6051, 0.6051, 0.6087, 0.5941, 0.6821, 0.5515, 0.6819, 0.5526, 0.6554, 0.598, 0.6574, 0.5082, 0.6785, 0.4659, 0.675, 0.4637, 0.6465, 0.5073, 0.651, 0.7433, 0.7295, 0.7039, 0.7293, 0.7141, 0.7058, 0.755, 0.706, 0.7193, 0.7762, 0.6829, 0.7757, 0.6933, 0.7524, 0.7314, 0.7529, 0.6468, 0.7756, 0.6109, 0.7767, 0.6173, 0.7524, 0.6546, 0.7517, 0.6953, 0.823, 0.6631, 0.8229, 0.6729, 0.7992, 0.7072, 0.7996, 0.6714, 0.8705, 0.6426, 0.8709, 0.6528, 0.8472, 0.6833, 0.8469, 0.6136, 0.8712, 0.5846, 0.8715, 0.5912, 0.8478, 0.6221, 0.8477, 0.5652, 0.8242, 0.5333, 0.8239, 0.5365, 0.8001, 0.5707, 0.8005, 0.5555, 0.8718, 0.5267, 0.8721, 0.5299, 0.8485, 0.5603, 0.8481, 0.4977, 0.8721, 0.4688, 0.8721, 0.4687, 0.8485, 0.4993, 0.8486, 0.4282, 0.7223, 0.3893, 0.7254, 0.386, 0.6998, 0.4262, 0.6973, 0.4327, 0.7756, 0.3971, 0.775, 0.3932, 0.7494, 0.4304, 0.7488, 0.3614, 0.7734, 0.3257, 0.7741, 0.3185, 0.7508, 0.3557, 0.7504, 0.4364, 0.8241, 0.4045, 0.8244, 0.401, 0.8, 0.4347, 0.7996, 0.4399, 0.872, 0.4111, 0.8718, 0.4078, 0.8481, 0.4382, 0.8484, 0.382, 0.8714, 0.353, 0.8712, 0.3463, 0.8466, 0.3769, 0.8472, 0.3072, 0.822, 0.2741, 0.8232, 0.2639, 0.7994, 0.299, 0.7981, 0.3238, 0.8713, 0.2943, 0.8716, 0.284, 0.8476, 0.3153, 0.847, 0.265, 0.8718, 0.236, 0.8717, 0.2224, 0.8473, 0.2531, 0.8478, 0.2873, 0.1569, 0.2583, 0.1575, 0.2703, 0.1334, 0.2979, 0.1327, 0.2771, 0.1812, 0.2463, 0.1813, 0.2583, 0.1575, 0.2873, 0.1569, 0.2463, 0.1813, 0.2154, 0.1814, 0.2292, 0.1577, 0.2583, 0.1575, 0.15, 0.5384, 0.09441, 0.5393, 0.08199, 0.5155, 0.1394, 0.5149, 0.159, 0.5625, 0.1064, 0.5631, 0.09441, 0.5393, 0.15, 0.5384, 0.1064, 0.5631, 0.05537, 0.5636, 0.04178, 0.54, 0.09441, 0.5393, 0.5209, 0.1611, 0.4919, 0.1601, 0.4906, 0.1361, 0.518, 0.1367, 0.5238, 0.1859, 0.4931, 0.1844, 0.4919, 0.1601, 0.5209, 0.1611, 0.4931, 0.1844, 0.4625, 0.1835, 0.4629, 0.1593, 0.4919, 0.1601, 0.5386, 0.3629, 0.5007, 0.3613, 0.5, 0.3356, 0.5379, 0.3382, 0.5421, 0.3838, 0.5014, 0.3857, 0.5007, 0.3613, 0.5386, 0.3629, 0.5014, 0.3857, 0.4617, 0.3853, 0.4618, 0.3609, 0.5007, 0.3613, 0.2058, 0.3482, 0.162, 0.3477, 0.1732, 0.3239, 0.2154, 0.3243, 0.1962, 0.3721, 0.1502, 0.3714, 0.162, 0.3477, 0.2058, 0.3482, 0.1502, 0.3714, 0.1061, 0.3725, 0.1192, 0.3485, 0.162, 0.3477, 0.5613, 0.5363, 0.5081, 0.5337, 0.5082, 0.5118, 0.5637, 0.5139, 0.5586, 0.5586, 0.5087, 0.5566, 0.5081, 0.5337, 0.5613, 0.5363, 0.5087, 0.5566, 0.4597, 0.553, 0.4599, 0.5327, 0.5081, 0.5337, 0.5463, 0.7303, 0.5063, 0.727, 0.5071, 0.7023, 0.5492, 0.7064, 0.5432, 0.7541, 0.5063, 0.754, 0.5063, 0.727, 0.5463, 0.7303, 0.5063, 0.754, 0.4679, 0.7506, 0.4669, 0.7242, 0.5063, 0.727, 0.2341, 0.7261, 0.1931, 0.7275, 0.1805, 0.7041, 0.2245, 0.7019, 0.2435, 0.7509, 0.2056, 0.7508, 0.1931, 0.7275, 0.2341, 0.7261, 0.2056, 0.7508, 0.1671, 0.7518, 0.1528, 0.7284, 0.1931, 0.7275, 0.4045, 0.1582, 0.3754, 0.158, 0.3807, 0.1343, 0.4081, 0.1346, 0.4009, 0.1826, 0.37, 0.1816, 0.3754, 0.158, 0.4045, 0.1582, 0.37, 0.1816, 0.3386, 0.1814, 0.3461, 0.1574, 0.3754, 0.158, 0.3909, 0.2563, 0.3542, 0.2541, 0.3592, 0.2299, 0.3937, 0.2311, 0.3883, 0.2815, 0.3493, 0.2781, 0.3542, 0.2541, 0.3909, 0.2563, 0.3493, 0.2781, 0.3113, 0.2766, 0.3179, 0.2527, 0.3542, 0.2541, 0.2469, 0.2528, 0.2103, 0.2534, 0.2217, 0.2287, 0.2569, 0.2292, 0.2369, 0.2777, 0.1988, 0.2771, 0.2103, 0.2534, 0.2469, 0.2528, 0.1988, 0.2771, 0.1598, 0.2768, 0.1736, 0.2529, 0.2103, 0.2534, 0.371, 0.5335, 0.3199, 0.5355, 0.3163, 0.5141, 0.368, 0.5135, 0.3734, 0.5537, 0.3235, 0.5574, 0.3199, 0.5355, 0.371, 0.5335, 0.3235, 0.5574, 0.2725, 0.5585, 0.2639, 0.5362, 0.3199, 0.5355, 0.3792, 0.6212, 0.3334, 0.6271, 0.3303, 0.6028, 0.378, 0.5961, 0.3808, 0.6472, 0.3368, 0.6518, 0.3334, 0.6271, 0.3792, 0.6212, 0.3368, 0.6518, 0.293, 0.6534, 0.2866, 0.6307, 0.3334, 0.6271, 0.1911, 0.6327, 0.1439, 0.6336, 0.1312, 0.6104, 0.1812, 0.609, 0.2014, 0.656, 0.1559, 0.6573, 0.1439, 0.6336, 0.1911, 0.6327, 0.1559, 0.6573, 0.1111, 0.6578, 0.09694, 0.6345, 0.1439, 0.6336, 0.6378, 0.1631, 0.6082, 0.1628, 0.6002, 0.1387, 0.6277, 0.1393, 0.648, 0.1872, 0.6165, 0.1872, 0.6082, 0.1628, 0.6378, 0.1631, 0.6165, 0.1872, 0.585, 0.1876, 0.5789, 0.1626, 0.6082, 0.1628, 0.6786, 0.2583, 0.6407, 0.2596, 0.6328, 0.2358, 0.6679, 0.2351, 0.6881, 0.2823, 0.6498, 0.2825, 0.6407, 0.2596, 0.6786, 0.2583, 0.6498, 0.2825, 0.6121, 0.2829, 0.6049, 0.26, 0.6407, 0.2596, 0.5325, 0.26, 0.4968, 0.2568, 0.4956, 0.233, 0.5298, 0.236, 0.5353, 0.2854, 0.4983, 0.283, 0.4968, 0.2568, 0.5325, 0.26, 0.4983, 0.283, 0.4619, 0.2832, 0.4619, 0.2563, 0.4968, 0.2568, 0.7202, 0.3534, 0.6736, 0.3542, 0.664, 0.3317, 0.7074, 0.3304, 0.7311, 0.3765, 0.6848, 0.3771, 0.6736, 0.3542, 0.7202, 0.3534, 0.6848, 0.3771, 0.638, 0.3777, 0.6309, 0.3546, 0.6736, 0.3542, 0.7618, 0.4466, 0.7109, 0.4465, 0.7019, 0.4234, 0.7518, 0.4231, 0.7724, 0.4702, 0.7185, 0.4701, 0.7109, 0.4465, 0.7618, 0.4466, 0.7185, 0.4701, 0.6655, 0.4696, 0.6596, 0.4463, 0.7109, 0.4465, 0.552, 0.4485, 0.503, 0.4503, 0.5027, 0.4292, 0.5503, 0.4265, 0.5542, 0.47, 0.5045, 0.4705, 0.503, 0.4503, 0.552, 0.4485, 0.5045, 0.4705, 0.4601, 0.4714, 0.4607, 0.451, 0.503, 0.4503, 0.3802, 0.356, 0.3383, 0.3535, 0.3421, 0.3289, 0.3853, 0.3347, 0.3776, 0.3791, 0.3362, 0.3796, 0.3383, 0.3535, 0.3802, 0.356, 0.3362, 0.3796, 0.2882, 0.3747, 0.2942, 0.3508, 0.3383, 0.3535, 0.3733, 0.4501, 0.3259, 0.4483, 0.3288, 0.4255, 0.3744, 0.4268, 0.3721, 0.4721, 0.3211, 0.47, 0.3259, 0.4483, 0.3733, 0.4501, 0.3211, 0.47, 0.2661, 0.4679, 0.2724, 0.4453, 0.3259, 0.4483, 0.1663, 0.4427, 0.116, 0.4436, 0.1275, 0.4188, 0.1755, 0.4188, 0.1557, 0.4663, 0.1047, 0.4676, 0.116, 0.4436, 0.1663, 0.4427, 0.1047, 0.4676, 0.05384, 0.4686, 0.06695, 0.4447, 0.116, 0.4436, 0.7834, 0.5411, 0.7306, 0.5415, 0.7381, 0.5179, 0.7933, 0.5176, 0.7736, 0.5647, 0.7225, 0.5648, 0.7306, 0.5415, 0.7834, 0.5411, 0.7225, 0.5648, 0.6656, 0.5626, 0.672, 0.5395, 0.7306, 0.5415, 0.7435, 0.6351, 0.6974, 0.635, 0.706, 0.6116, 0.7537, 0.6117, 0.7332, 0.6584, 0.6889, 0.6584, 0.6974, 0.635, 0.7435, 0.6351, 0.6889, 0.6584, 0.6439, 0.6583, 0.65, 0.6346, 0.6974, 0.635, 0.5534, 0.6293, 0.5071, 0.6257, 0.5077, 0.6021, 0.555, 0.6051, 0.5526, 0.6554, 0.5073, 0.651, 0.5071, 0.6257, 0.5534, 0.6293, 0.5073, 0.651, 0.4637, 0.6465, 0.462, 0.6204, 0.5071, 0.6257, 0.7039, 0.7293, 0.6629, 0.7282, 0.6727, 0.7053, 0.7141, 0.7058, 0.6933, 0.7524, 0.6546, 0.7517, 0.6629, 0.7282, 0.7039, 0.7293, 0.6546, 0.7517, 0.6173, 0.7524, 0.6236, 0.7278, 0.6629, 0.7282, 0.6631, 0.8229, 0.6305, 0.8238, 0.6389, 0.7996, 0.6729, 0.7992, 0.6528, 0.8472, 0.6221, 0.8477, 0.6305, 0.8238, 0.6631, 0.8229, 0.6221, 0.8477, 0.5912, 0.8478, 0.598, 0.8241, 0.6305, 0.8238, 0.5333, 0.8239, 0.501, 0.8243, 0.5028, 0.8005, 0.5365, 0.8001, 0.5299, 0.8485, 0.4993, 0.8486, 0.501, 0.8243, 0.5333, 0.8239, 0.4993, 0.8486, 0.4687, 0.8485, 0.4686, 0.8237, 0.501, 0.8243, 0.3893, 0.7254, 0.3508, 0.7258, 0.3464, 0.6994, 0.386, 0.6998, 0.3932, 0.7494, 0.3557, 0.7504, 0.3508, 0.7258, 0.3893, 0.7254, 0.3557, 0.7504, 0.3185, 0.7508, 0.3128, 0.7244, 0.3508, 0.7258, 0.4045, 0.8244, 0.3718, 0.8226, 0.3665, 0.7976, 0.401, 0.8, 0.4078, 0.8481, 0.3769, 0.8472, 0.3718, 0.8226, 0.4045, 0.8244, 0.3769, 0.8472, 0.3463, 0.8466, 0.3401, 0.82, 0.3718, 0.8226, 0.2741, 0.8232, 0.2412, 0.8237, 0.2294, 0.7998, 0.2639, 0.7994, 0.284, 0.8476, 0.2531, 0.8478, 0.2412, 0.8237, 0.2741, 0.8232, 0.2531, 0.8478, 0.2224, 0.8473, 0.2088, 0.8233, 0.2412, 0.8237, 0.3461, 0.1574, 0.3166, 0.1566, 0.3254, 0.133, 0.3531, 0.1338, 0.3386, 0.1814, 0.3077, 0.1812, 0.3166, 0.1566, 0.3461, 0.1574, 0.3077, 0.1812, 0.2771, 0.1812, 0.2873, 0.1569, 0.3166, 0.1566, 0.3315, 0.2052, 0.2993, 0.2055, 0.3077, 0.1812, 0.3386, 0.1814, 0.3246, 0.2289, 0.2909, 0.2295, 0.2993, 0.2055, 0.3315, 0.2052, 0.2909, 0.2295, 0.2569, 0.2292, 0.267, 0.2053, 0.2993, 0.2055, 0.267, 0.2053, 0.2341, 0.2049, 0.2463, 0.1813, 0.2771, 0.1812, 0.2569, 0.2292, 0.2217, 0.2287, 0.2341, 0.2049, 0.267, 0.2053, 0.2217, 0.2287, 0.1869, 0.2288, 0.2011, 0.205, 0.2341, 0.2049, 0.2639, 0.5362, 0.2058, 0.5372, 0.1961, 0.514, 0.254, 0.5134, 0.2725, 0.5585, 0.2173, 0.5602, 0.2058, 0.5372, 0.2639, 0.5362, 0.2173, 0.5602, 0.159, 0.5625, 0.15, 0.5384, 0.2058, 0.5372, 0.2793, 0.5807, 0.2264, 0.5832, 0.2173, 0.5602, 0.2725, 0.5585, 0.2829, 0.6054, 0.2347, 0.6063, 0.2264, 0.5832, 0.2793, 0.5807, 0.2347, 0.6063, 0.1812, 0.609, 0.1689, 0.5859, 0.2264, 0.5832, 0.1689, 0.5859, 0.1185, 0.5869, 0.1064, 0.5631, 0.159, 0.5625, 0.1812, 0.609, 0.1312, 0.6104, 0.1185, 0.5869, 0.1689, 0.5859, 0.1312, 0.6104, 0.08285, 0.6111, 0.06878, 0.5875, 0.1185, 0.5869, 0.5789, 0.1626, 0.5499, 0.1615, 0.5454, 0.1371, 0.5728, 0.138, 0.585, 0.1876, 0.5544, 0.1871, 0.5499, 0.1615, 0.5789, 0.1626, 0.5544, 0.1871, 0.5238, 0.1859, 0.5209, 0.1611, 0.5499, 0.1615, 0.5911, 0.2127, 0.5588, 0.2129, 0.5544, 0.1871, 0.585, 0.1876, 0.5975, 0.237, 0.5631, 0.2379, 0.5588, 0.2129, 0.5911, 0.2127, 0.5631, 0.2379, 0.5298, 0.236, 0.5269, 0.2115, 0.5588, 0.2129, 0.5269, 0.2115, 0.4944, 0.209, 0.4931, 0.1844, 0.5238, 0.1859, 0.5298, 0.236, 0.4956, 0.233, 0.4944, 0.209, 0.5269, 0.2115, 0.4956, 0.233, 0.4619, 0.2316, 0.4621, 0.2077, 0.4944, 0.209, 0.6309, 0.3546, 0.583, 0.3585, 0.5791, 0.3354, 0.6241, 0.331, 0.638, 0.3777, 0.5906, 0.3801, 0.583, 0.3585, 0.6309, 0.3546, 0.5906, 0.3801, 0.5421, 0.3838, 0.5386, 0.3629, 0.583, 0.3585, 0.6459, 0.4005, 0.597, 0.402, 0.5906, 0.3801, 0.638, 0.3777, 0.6531, 0.4234, 0.6015, 0.4245, 0.597, 0.402, 0.6459, 0.4005, 0.6015, 0.4245, 0.5503, 0.4265, 0.5469, 0.4049, 0.597, 0.402, 0.5469, 0.4049, 0.5025, 0.4071, 0.5014, 0.3857, 0.5421, 0.3838, 0.5503, 0.4265, 0.5027, 0.4292, 0.5025, 0.4071, 0.5469, 0.4049, 0.5027, 0.4292, 0.4611, 0.4302, 0.4615, 0.4083, 0.5025, 0.4071, 0.2942, 0.3508, 0.2494, 0.3487, 0.2566, 0.3239, 0.2991, 0.3254, 0.2882, 0.3747, 0.2414, 0.3726, 0.2494, 0.3487, 0.2942, 0.3508, 0.2414, 0.3726, 0.1962, 0.3721, 0.2058, 0.3482, 0.2494, 0.3487, 0.2817, 0.3978, 0.2328, 0.3959, 0.2414, 0.3726, 0.2882, 0.3747, 0.2781, 0.4224, 0.2244, 0.4192, 0.2328, 0.3959, 0.2817, 0.3978, 0.2244, 0.4192, 0.1755, 0.4188, 0.1853, 0.3952, 0.2328, 0.3959, 0.1853, 0.3952, 0.1383, 0.3951, 0.1502, 0.3714, 0.1962, 0.3721, 0.1755, 0.4188, 0.1275, 0.4188, 0.1383, 0.3951, 0.1853, 0.3952, 0.1275, 0.4188, 0.08012, 0.4207, 0.09301, 0.3964, 0.1383, 0.3951, 0.672, 0.5395, 0.6136, 0.5372, 0.6191, 0.515, 0.6786, 0.5163, 0.6656, 0.5626, 0.6117, 0.5613, 0.6136, 0.5372, 0.672, 0.5395, 0.6117, 0.5613, 0.5586, 0.5586, 0.5613, 0.5363, 0.6136, 0.5372, 0.6608, 0.5865, 0.6095, 0.5856, 0.6117, 0.5613, 0.6656, 0.5626, 0.6566, 0.6113, 0.6051, 0.6087, 0.6095, 0.5856, 0.6608, 0.5865, 0.6051, 0.6087, 0.555, 0.6051, 0.5562, 0.5811, 0.6095, 0.5856, 0.5562, 0.5811, 0.5085, 0.5794, 0.5087, 0.5566, 0.5586, 0.5586, 0.555, 0.6051, 0.5077, 0.6021, 0.5085, 0.5794, 0.5562, 0.5811, 0.5077, 0.6021, 0.4605, 0.596, 0.4601, 0.5743, 0.5085, 0.5794, 0.6236, 0.7278, 0.5849, 0.7304, 0.5896, 0.7061, 0.6299, 0.7047, 0.6173, 0.7524, 0.5802, 0.7539, 0.5849, 0.7304, 0.6236, 0.7278, 0.5802, 0.7539, 0.5432, 0.7541, 0.5463, 0.7303, 0.5849, 0.7304, 0.6109, 0.7767, 0.5756, 0.7773, 0.5802, 0.7539, 0.6173, 0.7524, 0.6045, 0.8005, 0.5707, 0.8005, 0.5756, 0.7773, 0.6109, 0.7767, 0.5707, 0.8005, 0.5365, 0.8001, 0.5398, 0.7771, 0.5756, 0.7773, 0.5398, 0.7771, 0.5048, 0.7778, 0.5063, 0.754, 0.5432, 0.7541, 0.5365, 0.8001, 0.5028, 0.8005, 0.5048, 0.7778, 0.5398, 0.7771, 0.5028, 0.8005, 0.4684, 0.799, 0.4684, 0.7756, 0.5048, 0.7778, 0.3128, 0.7244, 0.2736, 0.7259, 0.2662, 0.7008, 0.3072, 0.6985, 0.3185, 0.7508, 0.2811, 0.7519, 0.2736, 0.7259, 0.3128, 0.7244, 0.2811, 0.7519, 0.2435, 0.7509, 0.2341, 0.7261, 0.2736, 0.7259, 0.3257, 0.7741, 0.2899, 0.775, 0.2811, 0.7519, 0.3185, 0.7508, 0.3333, 0.7969, 0.299, 0.7981, 0.2899, 0.775, 0.3257, 0.7741, 0.299, 0.7981, 0.2639, 0.7994, 0.2535, 0.7761, 0.2899, 0.775, 0.2535, 0.7761, 0.2172, 0.7745, 0.2056, 0.7508, 0.2435, 0.7509, 0.2639, 0.7994, 0.2294, 0.7998, 0.2172, 0.7745, 0.2535, 0.7761, 0.2294, 0.7998, 0.1952, 0.7992, 0.1813, 0.7753, 0.2172, 0.7745, 0.4629, 0.1593, 0.4338, 0.1589, 0.4356, 0.1351, 0.4632, 0.1356, 0.4625, 0.1835, 0.4318, 0.1833, 0.4338, 0.1589, 0.4629, 0.1593, 0.4318, 0.1833, 0.4009, 0.1826, 0.4045, 0.1582, 0.4338, 0.1589, 0.4621, 0.2077, 0.4299, 0.2081, 0.4318, 0.1833, 0.4625, 0.1835, 0.4619, 0.2316, 0.4282, 0.2326, 0.4299, 0.2081, 0.4621, 0.2077, 0.4282, 0.2326, 0.3937, 0.2311, 0.3972, 0.2069, 0.4299, 0.2081, 0.3972, 0.2069, 0.3645, 0.2058, 0.37, 0.1816, 0.4009, 0.1826, 0.3937, 0.2311, 0.3592, 0.2299, 0.3645, 0.2058, 0.3972, 0.2069, 0.3592, 0.2299, 0.3246, 0.2289, 0.3315, 0.2052, 0.3645, 0.2058, 0.4619, 0.2563, 0.4266, 0.2568, 0.4282, 0.2326, 0.4619, 0.2316, 0.4619, 0.2832, 0.4253, 0.2821, 0.4266, 0.2568, 0.4619, 0.2563, 0.4253, 0.2821, 0.3883, 0.2815, 0.3909, 0.2563, 0.4266, 0.2568, 0.462, 0.31, 0.4249, 0.311, 0.4253, 0.2821, 0.4619, 0.2832, 0.4619, 0.3349, 0.4239, 0.3363, 0.4249, 0.311, 0.462, 0.31, 0.4239, 0.3363, 0.3853, 0.3347, 0.3868, 0.3088, 0.4249, 0.311, 0.3868, 0.3088, 0.3451, 0.3027, 0.3493, 0.2781, 0.3883, 0.2815, 0.3853, 0.3347, 0.3421, 0.3289, 0.3451, 0.3027, 0.3868, 0.3088, 0.3421, 0.3289, 0.2991, 0.3254, 0.305, 0.3009, 0.3451, 0.3027, 0.3179, 0.2527, 0.2822, 0.2526, 0.2909, 0.2295, 0.3246, 0.2289, 0.3113, 0.2766, 0.2738, 0.2761, 0.2822, 0.2526, 0.3179, 0.2527, 0.2738, 0.2761, 0.2369, 0.2777, 0.2469, 0.2528, 0.2822, 0.2526, 0.305, 0.3009, 0.2656, 0.3004, 0.2738, 0.2761, 0.3113, 0.2766, 0.2991, 0.3254, 0.2566, 0.3239, 0.2656, 0.3004, 0.305, 0.3009, 0.2566, 0.3239, 0.2154, 0.3243, 0.2273, 0.3009, 0.2656, 0.3004, 0.2273, 0.3009, 0.1855, 0.3006, 0.1988, 0.2771, 0.2369, 0.2777, 0.2154, 0.3243, 0.1732, 0.3239, 0.1855, 0.3006, 0.2273, 0.3009, 0.1732, 0.3239, 0.1317, 0.324, 0.1452, 0.3001, 0.1855, 0.3006, 0.4599, 0.5327, 0.415, 0.5327, 0.4138, 0.5128, 0.4601, 0.5123, 0.4597, 0.553, 0.4164, 0.5521, 0.415, 0.5327, 0.4599, 0.5327, 0.4164, 0.5521, 0.3734, 0.5537, 0.371, 0.5335, 0.415, 0.5327, 0.4601, 0.5743, 0.4177, 0.5719, 0.4164, 0.5521, 0.4597, 0.553, 0.4605, 0.596, 0.4191, 0.5943, 0.4177, 0.5719, 0.4601, 0.5743, 0.4191, 0.5943, 0.378, 0.5961, 0.3765, 0.5736, 0.4177, 0.5719, 0.3765, 0.5736, 0.3277, 0.5791, 0.3235, 0.5574, 0.3734, 0.5537, 0.378, 0.5961, 0.3303, 0.6028, 0.3277, 0.5791, 0.3765, 0.5736, 0.3303, 0.6028, 0.2829, 0.6054, 0.2793, 0.5807, 0.3277, 0.5791, 0.462, 0.6204, 0.4206, 0.6197, 0.4191, 0.5943, 0.4605, 0.596, 0.4637, 0.6465, 0.4224, 0.6439, 0.4206, 0.6197, 0.462, 0.6204, 0.4224, 0.6439, 0.3808, 0.6472, 0.3792, 0.6212, 0.4206, 0.6197, 0.4659, 0.675, 0.4243, 0.6708, 0.4224, 0.6439, 0.4637, 0.6465, 0.4669, 0.7006, 0.4262, 0.6973, 0.4243, 0.6708, 0.4659, 0.675, 0.4262, 0.6973, 0.386, 0.6998, 0.3831, 0.6736, 0.4243, 0.6708, 0.3831, 0.6736, 0.3412, 0.6762, 0.3368, 0.6518, 0.3808, 0.6472, 0.386, 0.6998, 0.3464, 0.6994, 0.3412, 0.6762, 0.3831, 0.6736, 0.3464, 0.6994, 0.3072, 0.6985, 0.3005, 0.6757, 0.3412, 0.6762, 0.2866, 0.6307, 0.2415, 0.6304, 0.2347, 0.6063, 0.2829, 0.6054, 0.293, 0.6534, 0.2497, 0.6538, 0.2415, 0.6304, 0.2866, 0.6307, 0.2497, 0.6538, 0.2014, 0.656, 0.1911, 0.6327, 0.2415, 0.6304, 0.3005, 0.6757, 0.2587, 0.6765, 0.2497, 0.6538, 0.293, 0.6534, 0.3072, 0.6985, 0.2662, 0.7008, 0.2587, 0.6765, 0.3005, 0.6757, 0.2662, 0.7008, 0.2245, 0.7019, 0.213, 0.679, 0.2587, 0.6765, 0.213, 0.679, 0.1681, 0.6807, 0.1559, 0.6573, 0.2014, 0.656, 0.2245, 0.7019, 0.1805, 0.7041, 0.1681, 0.6807, 0.213, 0.679, 0.1805, 0.7041, 0.1389, 0.7049, 0.125, 0.6813, 0.1681, 0.6807, 0.6964, 0.1637, 0.6673, 0.1634, 0.6554, 0.1398, 0.6827, 0.1401, 0.7102, 0.1873, 0.6793, 0.1871, 0.6673, 0.1634, 0.6964, 0.1637, 0.6793, 0.1871, 0.648, 0.1872, 0.6378, 0.1631, 0.6673, 0.1634, 0.7244, 0.2109, 0.6914, 0.2107, 0.6793, 0.1871, 0.7102, 0.1873, 0.7382, 0.2345, 0.7037, 0.2343, 0.6914, 0.2107, 0.7244, 0.2109, 0.7037, 0.2343, 0.6679, 0.2351, 0.6578, 0.2113, 0.6914, 0.2107, 0.6578, 0.2113, 0.6253, 0.2114, 0.6165, 0.1872, 0.648, 0.1872, 0.6679, 0.2351, 0.6328, 0.2358, 0.6253, 0.2114, 0.6578, 0.2113, 0.6328, 0.2358, 0.5975, 0.237, 0.5911, 0.2127, 0.6253, 0.2114, 0.7516, 0.2582, 0.7156, 0.2581, 0.7037, 0.2343, 0.7382, 0.2345, 0.7653, 0.282, 0.7272, 0.282, 0.7156, 0.2581, 0.7516, 0.2582, 0.7272, 0.282, 0.6881, 0.2823, 0.6786, 0.2583, 0.7156, 0.2581, 0.7793, 0.3053, 0.7392, 0.3059, 0.7272, 0.282, 0.7653, 0.282, 0.7935, 0.3285, 0.7516, 0.3291, 0.7392, 0.3059, 0.7793, 0.3053, 0.7516, 0.3291, 0.7074, 0.3304, 0.6964, 0.3074, 0.7392, 0.3059, 0.6964, 0.3074, 0.657, 0.3075, 0.6498, 0.2825, 0.6881, 0.2823, 0.7074, 0.3304, 0.664, 0.3317, 0.657, 0.3075, 0.6964, 0.3074, 0.664, 0.3317, 0.6241, 0.331, 0.6187, 0.3062, 0.657, 0.3075, 0.6049, 0.26, 0.5681, 0.2609, 0.5631, 0.2379, 0.5975, 0.237, 0.6121, 0.2829, 0.574, 0.2838, 0.5681, 0.2609, 0.6049, 0.26, 0.574, 0.2838, 0.5353, 0.2854, 0.5325, 0.26, 0.5681, 0.2609, 0.6187, 0.3062, 0.5775, 0.3086, 0.574, 0.2838, 0.6121, 0.2829, 0.6241, 0.331, 0.5791, 0.3354, 0.5775, 0.3086, 0.6187, 0.3062, 0.5791, 0.3354, 0.5379, 0.3382, 0.5366, 0.313, 0.5775, 0.3086, 0.5366, 0.313, 0.4993, 0.3099, 0.4983, 0.283, 0.5353, 0.2854, 0.5379, 0.3382, 0.5, 0.3356, 0.4993, 0.3099, 0.5366, 0.313, 0.5, 0.3356, 0.4619, 0.3349, 0.462, 0.31, 0.4993, 0.3099, 0.8078, 0.3516, 0.7642, 0.3524, 0.7516, 0.3291, 0.7935, 0.3285, 0.8211, 0.3755, 0.7764, 0.3759, 0.7642, 0.3524, 0.8078, 0.3516, 0.7764, 0.3759, 0.7311, 0.3765, 0.7202, 0.3534, 0.7642, 0.3524, 0.8343, 0.3995, 0.7883, 0.3995, 0.7764, 0.3759, 0.8211, 0.3755, 0.8475, 0.4233, 0.8, 0.4231, 0.7883, 0.3995, 0.8343, 0.3995, 0.8, 0.4231, 0.7518, 0.4231, 0.7415, 0.3998, 0.7883, 0.3995, 0.7415, 0.3998, 0.6939, 0.4001, 0.6848, 0.3771, 0.7311, 0.3765, 0.7518, 0.4231, 0.7019, 0.4234, 0.6939, 0.4001, 0.7415, 0.3998, 0.7019, 0.4234, 0.6531, 0.4234, 0.6459, 0.4005, 0.6939, 0.4001, 0.861, 0.4468, 0.812, 0.4466, 0.8, 0.4231, 0.8475, 0.4233, 0.8746, 0.4702, 0.824, 0.4704, 0.812, 0.4466, 0.861, 0.4468, 0.824, 0.4704, 0.7724, 0.4702, 0.7618, 0.4466, 0.812, 0.4466, 0.8882, 0.4935, 0.8358, 0.4938, 0.824, 0.4704, 0.8746, 0.4702, 0.9018, 0.5169, 0.8478, 0.5172, 0.8358, 0.4938, 0.8882, 0.4935, 0.8478, 0.5172, 0.7933, 0.5176, 0.783, 0.4941, 0.8358, 0.4938, 0.783, 0.4941, 0.7263, 0.4936, 0.7185, 0.4701, 0.7724, 0.4702, 0.7933, 0.5176, 0.7381, 0.5179, 0.7263, 0.4936, 0.783, 0.4941, 0.7381, 0.5179, 0.6786, 0.5163, 0.6715, 0.493, 0.7263, 0.4936, 0.6596, 0.4463, 0.6061, 0.447, 0.6015, 0.4245, 0.6531, 0.4234, 0.6655, 0.4696, 0.6116, 0.4694, 0.6061, 0.447, 0.6596, 0.4463, 0.6116, 0.4694, 0.5542, 0.47, 0.552, 0.4485, 0.6061, 0.447, 0.6715, 0.493, 0.6166, 0.4919, 0.6116, 0.4694, 0.6655, 0.4696, 0.6786, 0.5163, 0.6191, 0.515, 0.6166, 0.4919, 0.6715, 0.493, 0.6191, 0.515, 0.5637, 0.5139, 0.5586, 0.4916, 0.6166, 0.4919, 0.5586, 0.4916, 0.506, 0.491, 0.5045, 0.4705, 0.5542, 0.47, 0.5637, 0.5139, 0.5082, 0.5118, 0.506, 0.491, 0.5586, 0.4916, 0.5082, 0.5118, 0.4601, 0.5123, 0.46, 0.4916, 0.506, 0.491, 0.4618, 0.3609, 0.4229, 0.3609, 0.4239, 0.3363, 0.4619, 0.3349, 0.4617, 0.3853, 0.4212, 0.3833, 0.4229, 0.3609, 0.4618, 0.3609, 0.4212, 0.3833, 0.3776, 0.3791, 0.3802, 0.356, 0.4229, 0.3609, 0.4615, 0.4083, 0.4195, 0.4055, 0.4212, 0.3833, 0.4617, 0.3853, 0.4611, 0.4302, 0.4183, 0.4278, 0.4195, 0.4055, 0.4615, 0.4083, 0.4183, 0.4278, 0.3744, 0.4268, 0.3763, 0.4036, 0.4195, 0.4055, 0.3763, 0.4036, 0.3326, 0.4028, 0.3362, 0.3796, 0.3776, 0.3791, 0.3744, 0.4268, 0.3288, 0.4255, 0.3326, 0.4028, 0.3763, 0.4036, 0.3288, 0.4255, 0.2781, 0.4224, 0.2817, 0.3978, 0.3326, 0.4028, 0.4607, 0.451, 0.4172, 0.4496, 0.4183, 0.4278, 0.4611, 0.4302, 0.4601, 0.4714, 0.4169, 0.4724, 0.4172, 0.4496, 0.4607, 0.451, 0.4169, 0.4724, 0.3721, 0.4721, 0.3733, 0.4501, 0.4172, 0.4496, 0.46, 0.4916, 0.4155, 0.4928, 0.4169, 0.4724, 0.4601, 0.4714, 0.4601, 0.5123, 0.4138, 0.5128, 0.4155, 0.4928, 0.46, 0.4916, 0.4138, 0.5128, 0.368, 0.5135, 0.3697, 0.4928, 0.4155, 0.4928, 0.3697, 0.4928, 0.3192, 0.4924, 0.3211, 0.47, 0.3721, 0.4721, 0.368, 0.5135, 0.3163, 0.5141, 0.3192, 0.4924, 0.3697, 0.4928, 0.3163, 0.5141, 0.254, 0.5134, 0.2598, 0.4905, 0.3192, 0.4924, 0.2724, 0.4453, 0.2161, 0.4422, 0.2244, 0.4192, 0.2781, 0.4224, 0.2661, 0.4679, 0.2101, 0.4663, 0.2161, 0.4422, 0.2724, 0.4453, 0.2101, 0.4663, 0.1557, 0.4663, 0.1663, 0.4427, 0.2161, 0.4422, 0.2598, 0.4905, 0.2041, 0.4906, 0.2101, 0.4663, 0.2661, 0.4679, 0.254, 0.5134, 0.1961, 0.514, 0.2041, 0.4906, 0.2598, 0.4905, 0.1961, 0.514, 0.1394, 0.5149, 0.1476, 0.4905, 0.2041, 0.4906, 0.1476, 0.4905, 0.09347, 0.4913, 0.1047, 0.4676, 0.1557, 0.4663, 0.1394, 0.5149, 0.08199, 0.5155, 0.09347, 0.4913, 0.1476, 0.4905, 0.08199, 0.5155, 0.02785, 0.5166, 0.04083, 0.4927, 0.09347, 0.4913, 0.8884, 0.5403, 0.836, 0.5407, 0.8478, 0.5172, 0.9018, 0.5169, 0.8755, 0.5642, 0.8248, 0.5645, 0.836, 0.5407, 0.8884, 0.5403, 0.8248, 0.5645, 0.7736, 0.5647, 0.7834, 0.5411, 0.836, 0.5407, 0.8627, 0.5882, 0.8135, 0.5884, 0.8248, 0.5645, 0.8755, 0.5642, 0.8495, 0.6118, 0.8016, 0.6118, 0.8135, 0.5884, 0.8627, 0.5882, 0.8016, 0.6118, 0.7537, 0.6117, 0.7638, 0.5882, 0.8135, 0.5884, 0.7638, 0.5882, 0.7144, 0.5882, 0.7225, 0.5648, 0.7736, 0.5647, 0.7537, 0.6117, 0.706, 0.6116, 0.7144, 0.5882, 0.7638, 0.5882, 0.706, 0.6116, 0.6566, 0.6113, 0.6608, 0.5865, 0.7144, 0.5882, 0.8356, 0.635, 0.79, 0.6353, 0.8016, 0.6118, 0.8495, 0.6118, 0.8218, 0.6583, 0.7782, 0.6588, 0.79, 0.6353, 0.8356, 0.635, 0.7782, 0.6588, 0.7332, 0.6584, 0.7435, 0.6351, 0.79, 0.6353, 0.8084, 0.6818, 0.7666, 0.6822, 0.7782, 0.6588, 0.8218, 0.6583, 0.7951, 0.7054, 0.755, 0.706, 0.7666, 0.6822, 0.8084, 0.6818, 0.755, 0.706, 0.7141, 0.7058, 0.7236, 0.682, 0.7666, 0.6822, 0.7236, 0.682, 0.6814, 0.6823, 0.6889, 0.6584, 0.7332, 0.6584, 0.7141, 0.7058, 0.6727, 0.7053, 0.6814, 0.6823, 0.7236, 0.682, 0.6727, 0.7053, 0.6299, 0.7047, 0.6369, 0.6816, 0.6814, 0.6823, 0.65, 0.6346, 0.601, 0.6323, 0.6051, 0.6087, 0.6566, 0.6113, 0.6439, 0.6583, 0.598, 0.6574, 0.601, 0.6323, 0.65, 0.6346, 0.598, 0.6574, 0.5526, 0.6554, 0.5534, 0.6293, 0.601, 0.6323, 0.6369, 0.6816, 0.5941, 0.6821, 0.598, 0.6574, 0.6439, 0.6583, 0.6299, 0.7047, 0.5896, 0.7061, 0.5941, 0.6821, 0.6369, 0.6816, 0.5896, 0.7061, 0.5492, 0.7064, 0.5515, 0.6819, 0.5941, 0.6821, 0.5515, 0.6819, 0.5082, 0.6785, 0.5073, 0.651, 0.5526, 0.6554, 0.5492, 0.7064, 0.5071, 0.7023, 0.5082, 0.6785, 0.5515, 0.6819, 0.5071, 0.7023, 0.4669, 0.7006, 0.4659, 0.675, 0.5082, 0.6785, 0.7818, 0.7291, 0.7433, 0.7295, 0.755, 0.706, 0.7951, 0.7054, 0.7683, 0.7526, 0.7314, 0.7529, 0.7433, 0.7295, 0.7818, 0.7291, 0.7314, 0.7529, 0.6933, 0.7524, 0.7039, 0.7293, 0.7433, 0.7295, 0.7545, 0.7761, 0.7193, 0.7762, 0.7314, 0.7529, 0.7683, 0.7526, 0.7409, 0.7995, 0.7072, 0.7996, 0.7193, 0.7762, 0.7545, 0.7761, 0.7072, 0.7996, 0.6729, 0.7992, 0.6829, 0.7757, 0.7193, 0.7762, 0.6829, 0.7757, 0.6468, 0.7756, 0.6546, 0.7517, 0.6933, 0.7524, 0.6729, 0.7992, 0.6389, 0.7996, 0.6468, 0.7756, 0.6829, 0.7757, 0.6389, 0.7996, 0.6045, 0.8005, 0.6109, 0.7767, 0.6468, 0.7756, 0.7274, 0.823, 0.6953, 0.823, 0.7072, 0.7996, 0.7409, 0.7995, 0.7137, 0.8465, 0.6833, 0.8469, 0.6953, 0.823, 0.7274, 0.823, 0.6833, 0.8469, 0.6528, 0.8472, 0.6631, 0.8229, 0.6953, 0.823, 0.7002, 0.8701, 0.6714, 0.8705, 0.6833, 0.8469, 0.7137, 0.8465, 0.6868, 0.8938, 0.6596, 0.894, 0.6714, 0.8705, 0.7002, 0.8701, 0.6596, 0.894, 0.6324, 0.8943, 0.6426, 0.8709, 0.6714, 0.8705, 0.6426, 0.8709, 0.6136, 0.8712, 0.6221, 0.8477, 0.6528, 0.8472, 0.6324, 0.8943, 0.6052, 0.8946, 0.6136, 0.8712, 0.6426, 0.8709, 0.6052, 0.8946, 0.5779, 0.8949, 0.5846, 0.8715, 0.6136, 0.8712, 0.598, 0.8241, 0.5652, 0.8242, 0.5707, 0.8005, 0.6045, 0.8005, 0.5912, 0.8478, 0.5603, 0.8481, 0.5652, 0.8242, 0.598, 0.8241, 0.5603, 0.8481, 0.5299, 0.8485, 0.5333, 0.8239, 0.5652, 0.8242, 0.5846, 0.8715, 0.5555, 0.8718, 0.5603, 0.8481, 0.5912, 0.8478, 0.5779, 0.8949, 0.5507, 0.8951, 0.5555, 0.8718, 0.5846, 0.8715, 0.5507, 0.8951, 0.5234, 0.8954, 0.5267, 0.8721, 0.5555, 0.8718, 0.5267, 0.8721, 0.4977, 0.8721, 0.4993, 0.8486, 0.5299, 0.8485, 0.5234, 0.8954, 0.4962, 0.8954, 0.4977, 0.8721, 0.5267, 0.8721, 0.4962, 0.8954, 0.4689, 0.8955, 0.4688, 0.8721, 0.4977, 0.8721, 0.4669, 0.7242, 0.4282, 0.7223, 0.4262, 0.6973, 0.4669, 0.7006, 0.4679, 0.7506, 0.4304, 0.7488, 0.4282, 0.7223, 0.4669, 0.7242, 0.4304, 0.7488, 0.3932, 0.7494, 0.3893, 0.7254, 0.4282, 0.7223, 0.4684, 0.7756, 0.4327, 0.7756, 0.4304, 0.7488, 0.4679, 0.7506, 0.4684, 0.799, 0.4347, 0.7996, 0.4327, 0.7756, 0.4684, 0.7756, 0.4347, 0.7996, 0.401, 0.8, 0.3971, 0.775, 0.4327, 0.7756, 0.3971, 0.775, 0.3614, 0.7734, 0.3557, 0.7504, 0.3932, 0.7494, 0.401, 0.8, 0.3665, 0.7976, 0.3614, 0.7734, 0.3971, 0.775, 0.3665, 0.7976, 0.3333, 0.7969, 0.3257, 0.7741, 0.3614, 0.7734, 0.4686, 0.8237, 0.4364, 0.8241, 0.4347, 0.7996, 0.4684, 0.799, 0.4687, 0.8485, 0.4382, 0.8484, 0.4364, 0.8241, 0.4686, 0.8237, 0.4382, 0.8484, 0.4078, 0.8481, 0.4045, 0.8244, 0.4364, 0.8241, 0.4688, 0.8721, 0.4399, 0.872, 0.4382, 0.8484, 0.4687, 0.8485, 0.4689, 0.8955, 0.4417, 0.8954, 0.4399, 0.872, 0.4688, 0.8721, 0.4417, 0.8954, 0.4144, 0.8953, 0.4111, 0.8718, 0.4399, 0.872, 0.4111, 0.8718, 0.382, 0.8714, 0.3769, 0.8472, 0.4078, 0.8481, 0.4144, 0.8953, 0.3871, 0.8951, 0.382, 0.8714, 0.4111, 0.8718, 0.3871, 0.8951, 0.3597, 0.8949, 0.353, 0.8712, 0.382, 0.8714, 0.3401, 0.82, 0.3072, 0.822, 0.299, 0.7981, 0.3333, 0.7969, 0.3463, 0.8466, 0.3153, 0.847, 0.3072, 0.822, 0.3401, 0.82, 0.3153, 0.847, 0.284, 0.8476, 0.2741, 0.8232, 0.3072, 0.822, 0.353, 0.8712, 0.3238, 0.8713, 0.3153, 0.847, 0.3463, 0.8466, 0.3597, 0.8949, 0.3324, 0.8949, 0.3238, 0.8713, 0.353, 0.8712, 0.3324, 0.8949, 0.3048, 0.895, 0.2943, 0.8716, 0.3238, 0.8713, 0.2943, 0.8716, 0.265, 0.8718, 0.2531, 0.8478, 0.284, 0.8476, 0.3048, 0.895, 0.2771, 0.8955, 0.265, 0.8718, 0.2943, 0.8716, 0.2771, 0.8955, 0.2497, 0.8955, 0.236, 0.8717, 0.265, 0.8718])
me_circle.materials.append(mat_material)
me_circle.use_remesh_preserve_volume = False
me_circle.use_remesh_preserve_attributes = False
me_circle.use_mirror_vertex_groups = False
me_circle.update()

# ---- objects
ob_circle = bpy.data.objects.new('Circle', me_circle)
ob_lamp = bpy.data.objects.new('Lamp', light_lamp)
ob_camera = bpy.data.objects.new('Camera', cam_camera)

# ---- transforms, parenting, visibility, modifiers, constraints
ob_circle.location = (0.0, 0.0, 0.0)
ob_circle.rotation_euler = (-1.571, 2.22e-16, 0.0)
ob_circle.lineart.crease_threshold = 0.0
ob_lamp.location = (-0.02212, 3.316, 0.6232)
ob_lamp.rotation_euler = (0.6503, 0.05522, 1.866)
ob_lamp.lock_rotations_4d = False
ob_lamp.empty_display_type = 'ARROWS'
ob_lamp.color = (0.0, 0.0, 0.0, 0.0)
ob_lamp.lineart.crease_threshold = 0.0
ob_camera.location = (0.6066, 12.79, -4.537)
ob_camera.rotation_euler = (-10.62, 0.09656, 3.131)
ob_camera.lock_rotations_4d = False
ob_camera.empty_display_type = 'ARROWS'
ob_camera.color = (0.0, 0.0, 0.0, 0.0)
ob_camera.display_type = 'WIRE'
ob_camera.lineart.crease_threshold = 0.0

# ---- collection membership
col_collection_1.objects.link(ob_circle)
col_collection_1.objects.link(ob_lamp)
col_collection_1.objects.link(ob_camera)

# ---- scene / render settings (as saved in the file)
scene.camera = ob_camera
scene.frame_start = 1; scene.frame_end = 250; scene.frame_set(1)
scene.render.engine = 'BLENDER_EEVEE_NEXT'
scene.render.resolution_percentage = 50
scene.render.dither_intensity = 0.0
scene.cycles.use_denoising = False
scene.cycles.samples = 10
scene.cycles.sampling_pattern = 'TABULATED_SOBOL'
scene.cycles.light_sampling_threshold = 0.0
scene.cycles.use_adaptive_sampling = False
scene.cycles.use_light_tree = False
scene.cycles.blur_glossy = 0.0
scene.cycles.volume_bounces = 1
scene.cycles.pixel_filter_type = 'GAUSSIAN'
scene.cycles.sample_clamp_indirect = 0.0
scene.view_settings.view_transform = 'Standard'
bpy.context.view_layer.update()
